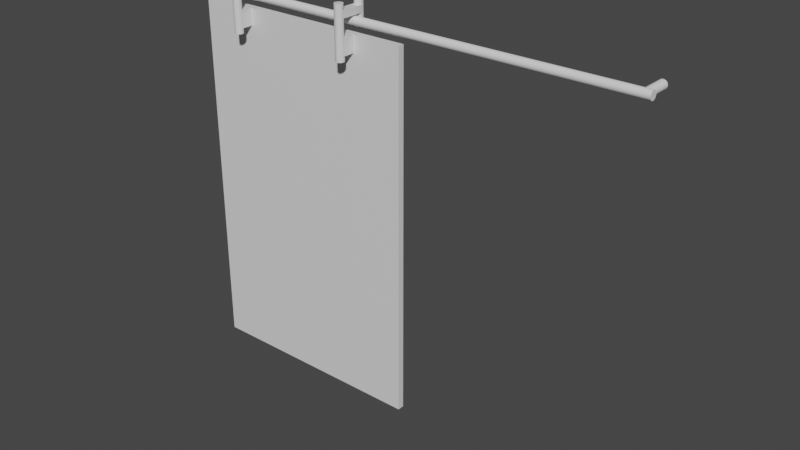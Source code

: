 # Source: door.blend  (saved by Blender 2.80.75; exported with 4.5.12 LTS)
import bpy
from mathutils import Matrix  # noqa: F401  (used for matrix-valued properties, if any)

bpy.ops.wm.read_factory_settings(use_empty=True)
scene = bpy.context.scene
scene.name = 'Scene'

# ---- collections
col_collection = bpy.data.collections.new('Collection'); scene.collection.children.link(col_collection)

# ---- materials (node trees are filled in below, after node groups)
mat_material = bpy.data.materials.new('Material')
mat_material.alpha_threshold = 0.0
mat_material.use_transparent_shadow = False
mat_material.line_color = (0.0, 0.0, 0.0, 1.0)

# ---- material node trees
mat_material.use_nodes = True; mat_material.node_tree.nodes.clear()
_N = mat_material.node_tree.nodes; _L = mat_material.node_tree.links
n0 = _N.new('ShaderNodeOutputMaterial'); n0.name = 'Material Output'; n0.location = (300, 300)
n1 = _N.new('ShaderNodeBsdfPrincipled'); n1.name = 'Principled BSDF'; n1.location = (10, 300)
n1.distribution = 'GGX'
n1.subsurface_method = 'BURLEY'
n1.inputs[2].default_value = 0.4
n1.inputs[3].default_value = 1.45
n1.inputs[27].default_value = (0.0, 0.0, 0.0, 1.0)
n1.inputs[28].default_value = 1.0
_L.new(n1.outputs[0], n0.inputs[0])
n0.is_active_output = True

# ---- world
world_world = bpy.data.worlds.new('World'); scene.world = world_world
world_world.use_nodes = True; world_world.node_tree.nodes.clear()
_N = world_world.node_tree.nodes; _L = world_world.node_tree.links
n0 = _N.new('ShaderNodeOutputWorld'); n0.name = 'World Output'; n0.location = (300, 300)
n1 = _N.new('ShaderNodeBackground'); n1.name = 'Background'; n1.location = (10, 300)
n1.inputs[0].default_value = (0.05088, 0.05088, 0.05088, 1.0)
_L.new(n1.outputs[0], n0.inputs[0])
n0.is_active_output = True
world_world.color = (0.05088, 0.05088, 0.05088)
world_world.use_sun_shadow = False
world_world.sun_shadow_jitter_overblur = 0.0

# ---- meshes
me_cube = bpy.data.meshes.new('Cube')
me_cube.from_pydata([(1.0, 1.0, 1.0), (1.0, 1.0, -1.0), (1.0, -1.0, 1.0), (1.0, -1.0, -1.0), (-1.0, 1.0, 1.0), (-1.0, 1.0, -1.0), (-1.0, -1.0, 1.0), (-1.0, -1.0, -1.0), (0.5714, 1.0, -1.0), (0.5714, -1.0, 1.0), (0.5714, -1.0, -1.0), (0.5714, 1.0, 1.0), (0.5, 1.0, -1.0), (0.5, -1.0, 1.0), (0.5, -1.0, -1.0), (0.5, 1.0, 1.0), (-0.5714, 1.0, -1.0), (-0.5714, -1.0, 1.0), (-0.5714, -1.0, -1.0), (-0.5714, 1.0, 1.0), (-0.5, -1.0, -1.0), (-0.5, 1.0, 1.0), (-0.5, 1.0, -1.0), (-0.5, -1.0, 1.0), (1.0, 1.0, 0.9545), (-1.0, -1.0, 0.9545), (1.0, -1.0, 0.9545), (-1.0, 1.0, 0.9545), (0.5714, 1.0, 0.9545), (0.5714, -1.0, 0.9545), (0.5, 1.0, 0.9545), (0.5, -1.0, 0.9545), (-0.5714, 1.0, 0.9545), (-0.5714, -1.0, 0.9545), (-0.5, -1.0, 0.9545), (-0.5, 1.0, 0.9545), (1.0, 1.0, 0.9091), (1.0, -1.0, 0.9091), (-1.0, 1.0, 0.9091), (0.5714, 1.0, 0.9091), (0.5714, -1.0, 0.9091), (0.5, 1.0, 0.9091), (0.5, -1.0, 0.9091), (-0.5714, 1.0, 0.9091), (-0.5714, -1.0, 0.9091), (-0.5, -1.0, 0.9091), (-0.5, 1.0, 0.9091), (-1.0, -1.0, 0.9091)], [], [(19, 4, 6, 17), (33, 17, 6, 25), (25, 6, 4, 27), (8, 1, 3, 10), (24, 0, 2, 26), (28, 11, 0, 24), (30, 15, 11, 28), (12, 8, 10, 14), (26, 2, 9, 29), (0, 11, 9, 2), (22, 12, 14, 20), (35, 21, 15, 30), (11, 15, 13, 9), (27, 4, 19, 32), (5, 16, 18, 7), (21, 19, 17, 23), (15, 21, 23, 13), (31, 13, 23, 34), (32, 19, 21, 35), (16, 22, 20, 18), (43, 32, 35, 46), (42, 31, 34, 45), (38, 27, 32, 43), (46, 35, 30, 41), (37, 26, 29, 40), (41, 30, 28, 39), (39, 28, 24, 36), (36, 24, 26, 37), (47, 25, 27, 38), (44, 33, 25, 47), (18, 44, 47, 7), (7, 47, 38, 5), (1, 36, 37, 3), (8, 39, 36, 1), (12, 41, 39, 8), (3, 37, 40, 10), (22, 46, 41, 12), (10, 40, 42, 14), (5, 38, 43, 16), (20, 45, 44, 18), (14, 42, 45, 20), (16, 43, 46, 22)])
_uv = me_cube.uv_layers.new(name='UVMap')
_uv.uv.foreach_set('vector', [0.6078, 0.0, 0.625, 0.0, 0.625, 0.25, 0.6078, 0.25, 0.6187, 0.4828, 0.625, 0.4828, 0.625, 0.5, 0.6187, 0.5, 0.6187, 0.5, 0.625, 0.5, 0.625, 0.75, 0.6187, 0.75, 0.5801, 0.75, 0.625, 0.75, 0.625, 1.0, 0.5801, 1.0, 0.3687, 0.5, 0.375, 0.5, 0.375, 0.75, 0.3687, 0.75, 0.8687, 0.7051, 0.875, 0.7051, 0.875, 0.75, 0.8687, 0.75, 0.8687, 0.6956, 0.875, 0.6956, 0.875, 0.7051, 0.8687, 0.7051, 0.5706, 0.75, 0.5801, 0.75, 0.5801, 1.0, 0.5706, 1.0, 0.6187, 0.25, 0.625, 0.25, 0.625, 0.2949, 0.6187, 0.2949, 0.375, 0.0, 0.4199, 0.0, 0.4199, 0.25, 0.375, 0.25, 0.4005, 0.75, 0.5706, 0.75, 0.5706, 1.0, 0.4005, 1.0, 0.8687, 0.5255, 0.875, 0.5255, 0.875, 0.6956, 0.8687, 0.6956, 0.4199, 0.0, 0.4294, 0.0, 0.4294, 0.25, 0.4199, 0.25, 0.8687, 0.5, 0.875, 0.5, 0.875, 0.5172, 0.8687, 0.5172, 0.375, 0.75, 0.3922, 0.75, 0.3922, 1.0, 0.375, 1.0, 0.5995, 0.0, 0.6078, 0.0, 0.6078, 0.25, 0.5995, 0.25, 0.4294, 0.0, 0.5995, 0.0, 0.5995, 0.25, 0.4294, 0.25, 0.6187, 0.3044, 0.625, 0.3044, 0.625, 0.4745, 0.6187, 0.4745, 0.8687, 0.5172, 0.875, 0.5172, 0.875, 0.5255, 0.8687, 0.5255, 0.3922, 0.75, 0.4005, 0.75, 0.4005, 1.0, 0.3922, 1.0, 0.8577, 0.5172, 0.8687, 0.5172, 0.8687, 0.5255, 0.8577, 0.5255, 0.6077, 0.3044, 0.6187, 0.3044, 0.6187, 0.4745, 0.6077, 0.4745, 0.8577, 0.5, 0.8687, 0.5, 0.8687, 0.5172, 0.8577, 0.5172, 0.8577, 0.5255, 0.8687, 0.5255, 0.8687, 0.6956, 0.8577, 0.6956, 0.6077, 0.25, 0.6187, 0.25, 0.6187, 0.2949, 0.6077, 0.2949, 0.8577, 0.6956, 0.8687, 0.6956, 0.8687, 0.7051, 0.8577, 0.7051, 0.8577, 0.7051, 0.8687, 0.7051, 0.8687, 0.75, 0.8577, 0.75, 0.3577, 0.5, 0.3687, 0.5, 0.3687, 0.75, 0.3577, 0.75, 0.6077, 0.5, 0.6187, 0.5, 0.6187, 0.75, 0.6077, 0.75, 0.6077, 0.4828, 0.6187, 0.4828, 0.6187, 0.5, 0.6077, 0.5, 0.375, 0.4828, 0.6077, 0.4828, 0.6077, 0.5, 0.375, 0.5, 0.375, 0.5, 0.6077, 0.5, 0.6077, 0.75, 0.375, 0.75, 0.125, 0.5, 0.3577, 0.5, 0.3577, 0.75, 0.125, 0.75, 0.625, 0.7051, 0.8577, 0.7051, 0.8577, 0.75, 0.625, 0.75, 0.625, 0.6956, 0.8577, 0.6956, 0.8577, 0.7051, 0.625, 0.7051, 0.375, 0.25, 0.6077, 0.25, 0.6077, 0.2949, 0.375, 0.2949, 0.625, 0.5255, 0.8577, 0.5255, 0.8577, 0.6956, 0.625, 0.6956, 0.375, 0.2949, 0.6077, 0.2949, 0.6077, 0.3044, 0.375, 0.3044, 0.625, 0.5, 0.8577, 0.5, 0.8577, 0.5172, 0.625, 0.5172, 0.375, 0.4745, 0.6077, 0.4745, 0.6077, 0.4828, 0.375, 0.4828, 0.375, 0.3044, 0.6077, 0.3044, 0.6077, 0.4745, 0.375, 0.4745, 0.625, 0.5172, 0.8577, 0.5172, 0.8577, 0.5255, 0.625, 0.5255])
me_cube.materials.append(mat_material)
me_cube.use_remesh_preserve_volume = False
me_cube.use_remesh_preserve_attributes = False
me_cube.use_mirror_vertex_groups = False
me_cube.update()
me_cylinder = bpy.data.meshes.new('Cylinder')
me_cylinder.from_pydata([(0.0, 1.0, -1.0), (0.1951, 0.9808, 1.036), (0.1951, 0.9808, -1.0), (0.3827, 0.9239, 1.036), (0.3827, 0.9239, -1.0), (0.5556, 0.8315, 1.036), (0.5556, 0.8315, -1.0), (0.7071, 0.7071, 1.036), (0.7071, 0.7071, -1.0), (0.8315, 0.5556, 1.036), (0.8315, 0.5556, -1.0), (0.9239, 0.3827, 1.036), (0.9239, 0.3827, -1.0), (0.9808, 0.1951, 1.036), (0.9808, 0.1951, -1.0), (1.0, 7.55e-08, 1.036), (1.0, 7.55e-08, -1.0), (0.9808, -0.1951, 1.036), (0.9808, -0.1951, -1.0), (0.9239, -0.3827, 1.036), (0.9239, -0.3827, -1.0), (0.8315, -0.5556, 1.036), (0.8315, -0.5556, -1.0), (0.7071, -0.7071, 1.036), (0.7071, -0.7071, -1.0), (0.5556, -0.8315, 1.036), (0.5556, -0.8315, -1.0), (0.3827, -0.9239, 1.036), (0.3827, -0.9239, -1.0), (0.1951, -0.9808, 1.036), (0.1951, -0.9808, -1.0), (-3.258e-07, -1.0, 1.036), (-3.258e-07, -1.0, -1.0), (-0.1951, -0.9808, 1.036), (-0.1951, -0.9808, -1.0), (-0.3827, -0.9239, 1.036), (-0.3827, -0.9239, -1.0), (-0.5556, -0.8315, 1.036), (-0.5556, -0.8315, -1.0), (-0.7071, -0.7071, 1.036), (-0.7071, -0.7071, -1.0), (-0.8315, -0.5556, 1.036), (-0.8315, -0.5556, -1.0), (-0.9239, -0.3827, 1.036), (-0.9239, -0.3827, -1.0), (-0.9808, -0.1951, 1.036), (-0.9808, -0.1951, -1.0), (-1.0, 9.656e-07, 1.036), (-1.0, 9.656e-07, -1.0), (-0.9808, 0.1951, 1.036), (-0.9808, 0.1951, -1.0), (-0.9239, 0.3827, 1.036), (-0.9239, 0.3827, -1.0), (-0.8315, 0.5556, 1.036), (-0.8315, 0.5556, -1.0), (-0.7071, 0.7071, 1.036), (-0.7071, 0.7071, -1.0), (-0.5556, 0.8315, 1.036), (-0.5556, 0.8315, -1.0), (-0.3827, 0.9239, 1.036), (-0.3827, 0.9239, -1.0), (-8.882e-15, 1.0, 1.036), (-0.1951, 0.9808, -1.0), (-0.1951, 0.9808, 1.036), (0.0, 1.0, 0.795), (0.1951, 0.9808, 0.795), (0.3827, 0.9239, 0.795), (0.5556, 0.8315, 0.795), (0.7071, 0.7071, 0.795), (0.8315, 0.5556, 0.795), (0.9239, 0.3827, 0.795), (0.9808, 0.1951, 0.795), (1.0, 7.55e-08, 0.795), (0.9808, -0.1951, 0.795), (0.9239, -0.3827, 0.795), (0.8315, -0.5556, 0.795), (0.7071, -0.7071, 0.795), (0.5556, -0.8315, 0.795), (0.3827, -0.9239, 0.795), (0.1951, -0.9808, 0.795), (-3.258e-07, -1.0, 0.795), (-0.1951, -0.9808, 0.795), (-0.3827, -0.9239, 0.795), (-0.5556, -0.8315, 0.795), (-0.7071, -0.7071, 0.795), (-0.8315, -0.5556, 0.795), (-0.9239, -0.3827, 0.795), (-0.9808, -0.1951, 0.795), (-1.0, 9.656e-07, 0.795), (-0.9808, 0.1951, 0.795), (-0.9239, 0.3827, 0.795), (-0.8315, 0.5556, 0.795), (-0.7071, 0.7071, 0.795), (-0.5556, 0.8315, 0.795), (-0.3827, 0.9239, 0.795), (-0.1951, 0.9808, 0.795), (0.1951, 0.9808, 0.5207), (0.3827, 0.9239, 0.5207), (0.5556, 0.8315, 0.5207), (0.7071, 0.7071, 0.5207), (0.8315, 0.5556, 0.5207), (0.9239, 0.3827, 0.5207), (0.9808, 0.1951, 0.5207), (1.0, 7.55e-08, 0.5207), (0.9808, -0.1951, 0.5207), (0.9239, -0.3827, 0.5207), (0.8315, -0.5556, 0.5207), (0.7071, -0.7071, 0.5207), (0.5556, -0.8315, 0.5207), (0.3827, -0.9239, 0.5207), (0.1951, -0.9808, 0.5207), (-3.258e-07, -1.0, 0.5207), (-0.1951, -0.9808, 0.5207), (-0.3827, -0.9239, 0.5207), (-0.5556, -0.8315, 0.5207), (-0.7071, -0.7071, 0.5207), (-0.8315, -0.5556, 0.5207), (-0.9239, -0.3827, 0.5207), (-0.9808, -0.1951, 0.5207), (-1.0, 9.656e-07, 0.5207), (-0.9808, 0.1951, 0.5207), (-0.9239, 0.3827, 0.5207), (-0.8315, 0.5556, 0.5207), (-0.7071, 0.7071, 0.5207), (-0.5556, 0.8315, 0.5207), (-0.3827, 0.9239, 0.5207), (-0.1951, 0.9808, 0.5207), (0.0, 1.0, 0.5207), (-0.001002, 7.03, 0.03598), (-0.001002, 7.03, 1.036), (0.1941, 7.011, 0.03598), (0.1941, 7.011, 1.036), (0.3817, 6.954, 0.03598), (0.3817, 6.954, 1.036), (0.5546, 6.861, 0.03598), (0.5546, 6.861, 1.036), (0.7061, 6.737, 0.03598), (0.7061, 6.737, 1.036), (0.8305, 6.585, 0.03598), (0.8305, 6.585, 1.036), (0.9229, 6.413, 0.03598), (0.9229, 6.413, 1.036), (0.9798, 6.225, 0.03598), (0.9798, 6.225, 1.036), (0.999, 6.03, 0.03598), (0.999, 6.03, 1.036), (0.9798, 5.835, 0.03598), (0.9798, 5.835, 1.036), (0.9229, 5.647, 0.03598), (0.9229, 5.647, 1.036), (0.8305, 5.474, 0.03598), (0.8305, 5.474, 1.036), (0.7061, 5.323, 0.03598), (0.7061, 5.323, 1.036), (0.5546, 5.198, 0.03598), (0.5546, 5.198, 1.036), (0.3817, 5.106, 0.03598), (0.3817, 5.106, 1.036), (0.1941, 5.049, 0.03598), (0.1941, 5.049, 1.036), (-0.001003, 5.03, 0.03598), (-0.001003, 5.03, 1.036), (-0.1961, 5.049, 0.03598), (-0.1961, 5.049, 1.036), (-0.3837, 5.106, 0.03598), (-0.3837, 5.106, 1.036), (-0.5566, 5.198, 0.03598), (-0.5566, 5.198, 1.036), (-0.7081, 5.323, 0.03598), (-0.7081, 5.323, 1.036), (-0.8325, 5.474, 0.03598), (-0.8325, 5.474, 1.036), (-0.9249, 5.647, 0.03598), (-0.9249, 5.647, 1.036), (-0.9818, 5.835, 0.03598), (-0.9818, 5.835, 1.036), (-1.001, 6.03, 0.03598), (-1.001, 6.03, 1.036), (-0.9818, 6.225, 0.03598), (-0.9818, 6.225, 1.036), (-0.9249, 6.413, 0.03598), (-0.9249, 6.413, 1.036), (-0.8325, 6.585, 0.03598), (-0.8325, 6.585, 1.036), (-0.7081, 6.737, 0.03598), (-0.7081, 6.737, 1.036), (-0.5566, 6.861, 0.03598), (-0.5566, 6.861, 1.036), (-0.3837, 6.954, 0.03598), (-0.3837, 6.954, 1.036), (-0.1961, 7.011, 0.03598), (-0.1961, 7.011, 1.036), (-0.9808, 5.817, 0.5207), (1.0, 6.012, 0.5207), (-0.9808, 5.817, 0.795), (1.0, 6.012, 0.795), (29.97, 1.0, -1.0), (30.17, 0.9808, 1.036), (30.17, 0.9808, -1.0), (30.35, 0.9239, 1.036), (30.35, 0.9239, -1.0), (30.53, 0.8315, 1.036), (30.53, 0.8315, -1.0), (30.68, 0.7071, 1.036), (30.68, 0.7071, -1.0), (30.8, 0.5556, 1.036), (30.8, 0.5556, -1.0), (30.9, 0.3827, 1.036), (30.9, 0.3827, -1.0), (30.95, 0.1951, 1.036), (30.95, 0.1951, -1.0), (30.97, 7.55e-08, 1.036), (30.97, 7.55e-08, -1.0), (30.95, -0.1951, 1.036), (30.95, -0.1951, -1.0), (30.9, -0.3827, 1.036), (30.9, -0.3827, -1.0), (30.8, -0.5556, 1.036), (30.8, -0.5556, -1.0), (30.68, -0.7071, 1.036), (30.68, -0.7071, -1.0), (30.53, -0.8315, 1.036), (30.53, -0.8315, -1.0), (30.35, -0.9239, 1.036), (30.35, -0.9239, -1.0), (30.17, -0.9808, 1.036), (30.17, -0.9808, -1.0), (29.97, -1.0, 1.036), (29.97, -1.0, -1.0), (29.78, -0.9808, 1.036), (29.78, -0.9808, -1.0), (29.59, -0.9239, 1.036), (29.59, -0.9239, -1.0), (29.42, -0.8315, 1.036), (29.42, -0.8315, -1.0), (29.26, -0.7071, 1.036), (29.26, -0.7071, -1.0), (29.14, -0.5556, 1.036), (29.14, -0.5556, -1.0), (29.05, -0.3827, 1.036), (29.05, -0.3827, -1.0), (28.99, -0.1951, 1.036), (28.99, -0.1951, -1.0), (28.97, 9.656e-07, 1.036), (28.97, 9.656e-07, -1.0), (28.99, 0.1951, 1.036), (28.99, 0.1951, -1.0), (29.05, 0.3827, 1.036), (29.05, 0.3827, -1.0), (29.14, 0.5556, 1.036), (29.14, 0.5556, -1.0), (29.26, 0.7071, 1.036), (29.26, 0.7071, -1.0), (29.42, 0.8315, 1.036), (29.42, 0.8315, -1.0), (29.59, 0.9239, 1.036), (29.59, 0.9239, -1.0), (29.97, 1.0, 1.036), (29.78, 0.9808, -1.0), (29.78, 0.9808, 1.036), (29.97, 1.0, 0.795), (30.17, 0.9808, 0.795), (30.35, 0.9239, 0.795), (30.53, 0.8315, 0.795), (30.68, 0.7071, 0.795), (30.8, 0.5556, 0.795), (30.9, 0.3827, 0.795), (30.95, 0.1951, 0.795), (30.97, 7.55e-08, 0.795), (30.95, -0.1951, 0.795), (30.9, -0.3827, 0.795), (30.8, -0.5556, 0.795), (30.68, -0.7071, 0.795), (30.53, -0.8315, 0.795), (30.35, -0.9239, 0.795), (30.17, -0.9808, 0.795), (29.97, -1.0, 0.795), (29.78, -0.9808, 0.795), (29.59, -0.9239, 0.795), (29.42, -0.8315, 0.795), (29.26, -0.7071, 0.795), (29.14, -0.5556, 0.795), (29.05, -0.3827, 0.795), (28.99, -0.1951, 0.795), (28.97, 9.656e-07, 0.795), (28.99, 0.1951, 0.795), (29.05, 0.3827, 0.795), (29.14, 0.5556, 0.795), (29.26, 0.7071, 0.795), (29.42, 0.8315, 0.795), (29.59, 0.9239, 0.795), (29.78, 0.9808, 0.795), (30.17, 0.9808, 0.5207), (30.35, 0.9239, 0.5207), (30.53, 0.8315, 0.5207), (30.68, 0.7071, 0.5207), (30.8, 0.5556, 0.5207), (30.9, 0.3827, 0.5207), (30.95, 0.1951, 0.5207), (30.97, 7.55e-08, 0.5207), (30.95, -0.1951, 0.5207), (30.9, -0.3827, 0.5207), (30.8, -0.5556, 0.5207), (30.68, -0.7071, 0.5207), (30.53, -0.8315, 0.5207), (30.35, -0.9239, 0.5207), (30.17, -0.9808, 0.5207), (29.97, -1.0, 0.5207), (29.78, -0.9808, 0.5207), (29.59, -0.9239, 0.5207), (29.42, -0.8315, 0.5207), (29.26, -0.7071, 0.5207), (29.14, -0.5556, 0.5207), (29.05, -0.3827, 0.5207), (28.99, -0.1951, 0.5207), (28.97, 9.656e-07, 0.5207), (28.99, 0.1951, 0.5207), (29.05, 0.3827, 0.5207), (29.14, 0.5556, 0.5207), (29.26, 0.7071, 0.5207), (29.42, 0.8315, 0.5207), (29.59, 0.9239, 0.5207), (29.78, 0.9808, 0.5207), (29.97, 1.0, 0.5207), (29.97, 7.03, 0.03598), (29.97, 7.03, 1.036), (30.17, 7.011, 0.03598), (30.17, 7.011, 1.036), (30.35, 6.954, 0.03598), (30.35, 6.954, 1.036), (30.53, 6.861, 0.03598), (30.53, 6.861, 1.036), (30.68, 6.737, 0.03598), (30.68, 6.737, 1.036), (30.8, 6.585, 0.03598), (30.8, 6.585, 1.036), (30.89, 6.413, 0.03598), (30.89, 6.413, 1.036), (30.95, 6.225, 0.03598), (30.95, 6.225, 1.036), (30.97, 6.03, 0.03598), (30.97, 6.03, 1.036), (30.95, 5.835, 0.03598), (30.95, 5.835, 1.036), (30.89, 5.647, 0.03598), (30.89, 5.647, 1.036), (30.8, 5.474, 0.03598), (30.8, 5.474, 1.036), (30.68, 5.323, 0.03598), (30.68, 5.323, 1.036), (30.53, 5.198, 0.03598), (30.53, 5.198, 1.036), (30.35, 5.106, 0.03598), (30.35, 5.106, 1.036), (30.17, 5.049, 0.03598), (30.17, 5.049, 1.036), (29.97, 5.03, 0.03598), (29.97, 5.03, 1.036), (29.78, 5.049, 0.03598), (29.78, 5.049, 1.036), (29.59, 5.106, 0.03598), (29.59, 5.106, 1.036), (29.41, 5.198, 0.03598), (29.41, 5.198, 1.036), (29.26, 5.323, 0.03598), (29.26, 5.323, 1.036), (29.14, 5.474, 0.03598), (29.14, 5.474, 1.036), (29.05, 5.647, 0.03598), (29.05, 5.647, 1.036), (28.99, 5.835, 0.03598), (28.99, 5.835, 1.036), (28.97, 6.03, 0.03598), (28.97, 6.03, 1.036), (28.99, 6.225, 0.03598), (28.99, 6.225, 1.036), (29.05, 6.413, 0.03598), (29.05, 6.413, 1.036), (29.14, 6.585, 0.03598), (29.14, 6.585, 1.036), (29.26, 6.737, 0.03598), (29.26, 6.737, 1.036), (29.41, 6.861, 0.03598), (29.41, 6.861, 1.036), (29.59, 6.954, 0.03598), (29.59, 6.954, 1.036), (29.78, 7.011, 0.03598), (29.78, 7.011, 1.036), (28.99, 5.817, 0.5207), (30.97, 6.012, 0.5207), (28.99, 5.817, 0.795), (30.97, 6.012, 0.795), (-1.024, 3.03, -0.1307), (0.9763, 3.03, -0.1307), (-1.024, 3.03, -0.464), (0.9763, 3.03, -0.464), (-1.024, 3.03, -0.7974), (0.9763, 3.03, -0.7974), (0.9763, -0.1701, -0.1307), (-1.024, -0.1701, -0.1307), (-1.024, -0.1701, -0.464), (0.9763, -0.1701, -0.464), (-1.024, -0.1701, -0.7974), (0.9763, -0.1701, -0.7974), (30.98, 3.03, -0.1307), (28.98, 3.03, -0.1307), (30.98, 3.03, -0.464), (28.98, 3.03, -0.464), (30.98, 3.03, -0.7974), (28.98, 3.03, -0.7974), (30.98, -0.1701, -0.1307), (28.98, -0.1701, -0.1307), (30.98, -0.1701, -0.464), (28.98, -0.1701, -0.464), (30.98, -0.1701, -0.7974), (28.98, -0.1701, -0.7974)], [(88, 72), (119, 103), (284, 268), (315, 299)], [(82, 81, 33, 35), (69, 68, 7, 9), (64, 95, 63, 61), (83, 82, 35, 37), (70, 69, 9, 11), (84, 83, 37, 39), (71, 70, 11, 13), (85, 84, 39, 41), (72, 71, 13, 15), (86, 85, 41, 43), (73, 72, 15, 17), (87, 86, 43, 45), (74, 73, 17, 19), (88, 87, 45, 47), (75, 74, 19, 21), (89, 88, 47, 49), (76, 75, 21, 23), (90, 89, 49, 51), (77, 76, 23, 25), (91, 90, 51, 53), (78, 77, 25, 27), (65, 64, 61, 1), (92, 91, 53, 55), (79, 78, 27, 29), (66, 65, 1, 3), (93, 92, 55, 57), (80, 79, 29, 31), (67, 66, 3, 5), (94, 93, 57, 59), (81, 80, 31, 33), (63, 59, 57, 55, 53, 51, 49, 47, 45, 43, 41, 39, 37, 35, 33, 31, 29, 27, 25, 23, 21, 19, 17, 15, 13, 11, 9, 7, 5, 3, 1, 61), (68, 67, 5, 7), (95, 94, 59, 63), (0, 2, 4, 6, 8, 10, 12, 14, 16, 18, 20, 22, 24, 26, 28, 30, 32, 34, 36, 38, 40, 42, 44, 46, 48, 50, 52, 54, 56, 58, 60, 62), (126, 95, 64, 127), (125, 94, 95, 126), (124, 93, 94, 125), (123, 92, 93, 124), (122, 91, 92, 123), (121, 90, 91, 122), (120, 89, 90, 121), (119, 88, 89, 120), (118, 87, 88, 119), (117, 86, 87, 118), (116, 85, 86, 117), (115, 84, 85, 116), (114, 83, 84, 115), (113, 82, 83, 114), (112, 81, 82, 113), (111, 80, 81, 112), (110, 79, 80, 111), (109, 78, 79, 110), (108, 77, 78, 109), (107, 76, 77, 108), (106, 75, 76, 107), (105, 74, 75, 106), (104, 73, 74, 105), (103, 72, 73, 104), (102, 71, 72, 103), (101, 70, 71, 102), (100, 69, 70, 101), (99, 68, 69, 100), (98, 67, 68, 99), (97, 66, 67, 98), (96, 65, 66, 97), (127, 64, 65, 96), (0, 127, 96, 2), (2, 96, 97, 4), (4, 97, 98, 6), (6, 98, 99, 8), (8, 99, 100, 10), (10, 100, 101, 12), (12, 101, 102, 14), (14, 102, 103, 16), (16, 103, 104, 18), (18, 104, 105, 20), (20, 105, 106, 22), (22, 106, 107, 24), (24, 107, 108, 26), (26, 108, 109, 28), (28, 109, 110, 30), (30, 110, 111, 32), (32, 111, 112, 34), (34, 112, 113, 36), (36, 113, 114, 38), (38, 114, 115, 40), (40, 115, 116, 42), (42, 116, 117, 44), (44, 117, 118, 46), (46, 118, 119, 48), (48, 119, 120, 50), (50, 120, 121, 52), (52, 121, 122, 54), (54, 122, 123, 56), (56, 123, 124, 58), (58, 124, 125, 60), (60, 125, 126, 62), (62, 126, 127, 0), (128, 129, 131, 130), (130, 131, 133, 132), (132, 133, 135, 134), (134, 135, 137, 136), (136, 137, 139, 138), (138, 139, 141, 140), (140, 141, 143, 142), (142, 143, 145, 144), (144, 145, 147, 146), (146, 147, 149, 148), (148, 149, 151, 150), (150, 151, 153, 152), (152, 153, 155, 154), (154, 155, 157, 156), (156, 157, 159, 158), (158, 159, 161, 160), (160, 161, 163, 162), (162, 163, 165, 164), (164, 165, 167, 166), (166, 167, 169, 168), (168, 169, 171, 170), (170, 171, 173, 172), (172, 173, 175, 174), (174, 175, 177, 176), (176, 177, 179, 178), (178, 179, 181, 180), (180, 181, 183, 182), (182, 183, 185, 184), (184, 185, 187, 186), (186, 187, 189, 188), (131, 129, 191, 189, 187, 185, 183, 181, 179, 177, 175, 173, 171, 169, 167, 165, 163, 161, 159, 157, 155, 153, 151, 149, 147, 145, 143, 141, 139, 137, 135, 133), (188, 189, 191, 190), (190, 191, 129, 128), (128, 130, 132, 134, 136, 138, 140, 142, 144, 146, 148, 150, 152, 154, 156, 158, 160, 162, 164, 166, 168, 170, 172, 174, 176, 178, 180, 182, 184, 186, 188, 190), (118, 87, 194, 192), (103, 72, 195, 193), (144, 193, 195, 145), (174, 192, 194, 175), (72, 195, 194, 87), (192, 118, 103, 193), (278, 277, 229, 231), (265, 264, 203, 205), (260, 291, 259, 257), (279, 278, 231, 233), (266, 265, 205, 207), (280, 279, 233, 235), (267, 266, 207, 209), (281, 280, 235, 237), (268, 267, 209, 211), (282, 281, 237, 239), (269, 268, 211, 213), (283, 282, 239, 241), (270, 269, 213, 215), (284, 283, 241, 243), (271, 270, 215, 217), (285, 284, 243, 245), (272, 271, 217, 219), (286, 285, 245, 247), (273, 272, 219, 221), (287, 286, 247, 249), (274, 273, 221, 223), (261, 260, 257, 197), (288, 287, 249, 251), (275, 274, 223, 225), (262, 261, 197, 199), (289, 288, 251, 253), (276, 275, 225, 227), (263, 262, 199, 201), (290, 289, 253, 255), (277, 276, 227, 229), (259, 255, 253, 251, 249, 247, 245, 243, 241, 239, 237, 235, 233, 231, 229, 227, 225, 223, 221, 219, 217, 215, 213, 211, 209, 207, 205, 203, 201, 199, 197, 257), (264, 263, 201, 203), (291, 290, 255, 259), (196, 198, 200, 202, 204, 206, 208, 210, 212, 214, 216, 218, 220, 222, 224, 226, 228, 230, 232, 234, 236, 238, 240, 242, 244, 246, 248, 250, 252, 254, 256, 258), (322, 291, 260, 323), (321, 290, 291, 322), (320, 289, 290, 321), (319, 288, 289, 320), (318, 287, 288, 319), (317, 286, 287, 318), (316, 285, 286, 317), (315, 284, 285, 316), (314, 283, 284, 315), (313, 282, 283, 314), (312, 281, 282, 313), (311, 280, 281, 312), (310, 279, 280, 311), (309, 278, 279, 310), (308, 277, 278, 309), (307, 276, 277, 308), (306, 275, 276, 307), (305, 274, 275, 306), (304, 273, 274, 305), (303, 272, 273, 304), (302, 271, 272, 303), (301, 270, 271, 302), (300, 269, 270, 301), (299, 268, 269, 300), (298, 267, 268, 299), (297, 266, 267, 298), (296, 265, 266, 297), (295, 264, 265, 296), (294, 263, 264, 295), (293, 262, 263, 294), (292, 261, 262, 293), (323, 260, 261, 292), (196, 323, 292, 198), (198, 292, 293, 200), (200, 293, 294, 202), (202, 294, 295, 204), (204, 295, 296, 206), (206, 296, 297, 208), (208, 297, 298, 210), (210, 298, 299, 212), (212, 299, 300, 214), (214, 300, 301, 216), (216, 301, 302, 218), (218, 302, 303, 220), (220, 303, 304, 222), (222, 304, 305, 224), (224, 305, 306, 226), (226, 306, 307, 228), (228, 307, 308, 230), (230, 308, 309, 232), (232, 309, 310, 234), (234, 310, 311, 236), (236, 311, 312, 238), (238, 312, 313, 240), (240, 313, 314, 242), (242, 314, 315, 244), (244, 315, 316, 246), (246, 316, 317, 248), (248, 317, 318, 250), (250, 318, 319, 252), (252, 319, 320, 254), (254, 320, 321, 256), (256, 321, 322, 258), (258, 322, 323, 196), (324, 325, 327, 326), (326, 327, 329, 328), (328, 329, 331, 330), (330, 331, 333, 332), (332, 333, 335, 334), (334, 335, 337, 336), (336, 337, 339, 338), (338, 339, 341, 340), (340, 341, 343, 342), (342, 343, 345, 344), (344, 345, 347, 346), (346, 347, 349, 348), (348, 349, 351, 350), (350, 351, 353, 352), (352, 353, 355, 354), (354, 355, 357, 356), (356, 357, 359, 358), (358, 359, 361, 360), (360, 361, 363, 362), (362, 363, 365, 364), (364, 365, 367, 366), (366, 367, 369, 368), (368, 369, 371, 370), (370, 371, 373, 372), (372, 373, 375, 374), (374, 375, 377, 376), (376, 377, 379, 378), (378, 379, 381, 380), (380, 381, 383, 382), (382, 383, 385, 384), (327, 325, 387, 385, 383, 381, 379, 377, 375, 373, 371, 369, 367, 365, 363, 361, 359, 357, 355, 353, 351, 349, 347, 345, 343, 341, 339, 337, 335, 333, 331, 329), (384, 385, 387, 386), (386, 387, 325, 324), (324, 326, 328, 330, 332, 334, 336, 338, 340, 342, 344, 346, 348, 350, 352, 354, 356, 358, 360, 362, 364, 366, 368, 370, 372, 374, 376, 378, 380, 382, 384, 386), (314, 283, 390, 388), (299, 268, 391, 389), (340, 389, 391, 341), (370, 388, 390, 371), (268, 391, 390, 283), (388, 314, 299, 389), (392, 394, 400, 399), (393, 392, 399, 398), (401, 398, 399, 400), (403, 401, 400, 402), (397, 395, 401, 403), (395, 393, 398, 401), (396, 397, 403, 402), (394, 396, 402, 400), (409, 408, 414, 415), (406, 404, 410, 412), (412, 410, 411, 413), (414, 412, 413, 415), (407, 409, 415, 413), (405, 407, 413, 411), (408, 406, 412, 414), (404, 405, 411, 410)])
_uv = me_cylinder.uv_layers.new(name='UVMap')
_uv.uv.foreach_set('vector', [0.4375, 0.9488, 0.4687, 0.9488, 0.4687, 0.9488, 0.4375, 0.9488, 0.8438, 0.9488, 0.875, 0.9488, 0.875, 0.9488, 0.8438, 0.9488, 0.0, 0.9488, 0.03125, 0.9488, 0.03125, 0.9488, 0.0, 0.9488, 0.4062, 0.9488, 0.4375, 0.9488, 0.4375, 0.9488, 0.4062, 0.9488, 0.8125, 0.9488, 0.8438, 0.9488, 0.8438, 0.9488, 0.8125, 0.9488, 0.375, 0.9488, 0.4062, 0.9488, 0.4062, 0.9488, 0.375, 0.9488, 0.7812, 0.9488, 0.8125, 0.9488, 0.8125, 0.9488, 0.7812, 0.9488, 0.3438, 0.9488, 0.375, 0.9488, 0.375, 0.9488, 0.3438, 0.9488, 0.75, 0.9488, 0.7812, 0.9488, 0.7812, 0.9488, 0.75, 0.9488, 0.3125, 0.9488, 0.3438, 0.9488, 0.3438, 0.9488, 0.3125, 0.9488, 0.7188, 0.9488, 0.75, 0.9488, 0.75, 0.9488, 0.7188, 0.9488, 0.2812, 0.9488, 0.3125, 0.9488, 0.3125, 0.9488, 0.2812, 0.9488, 0.6875, 0.9488, 0.7188, 0.9488, 0.7188, 0.9488, 0.6875, 0.9488, 0.25, 0.9488, 0.2812, 0.9488, 0.2812, 0.9488, 0.25, 0.9488, 0.6562, 0.9488, 0.6875, 0.9488, 0.6875, 0.9488, 0.6562, 0.9488, 0.2188, 0.9488, 0.25, 0.9488, 0.25, 0.9488, 0.2188, 0.9488, 0.625, 0.9488, 0.6562, 0.9488, 0.6562, 0.9488, 0.625, 0.9488, 0.1875, 0.9488, 0.2188, 0.9488, 0.2188, 0.9488, 0.1875, 0.9488, 0.5938, 0.9488, 0.625, 0.9488, 0.625, 0.9488, 0.5938, 0.9488, 0.1563, 0.9488, 0.1875, 0.9488, 0.1875, 0.9488, 0.1563, 0.9488, 0.5625, 0.9488, 0.5938, 0.9488, 0.5938, 0.9488, 0.5625, 0.9488, 0.9688, 0.9488, 1.0, 0.9488, 1.0, 0.9488, 0.9688, 0.9488, 0.125, 0.9488, 0.1563, 0.9488, 0.1563, 0.9488, 0.125, 0.9488, 0.5312, 0.9488, 0.5625, 0.9488, 0.5625, 0.9488, 0.5312, 0.9488, 0.9375, 0.9488, 0.9688, 0.9488, 0.9688, 0.9488, 0.9375, 0.9488, 0.09375, 0.9488, 0.125, 0.9488, 0.125, 0.9488, 0.09375, 0.9488, 0.5, 0.9488, 0.5312, 0.9488, 0.5312, 0.9488, 0.5, 0.9488, 0.9062, 0.9488, 0.9375, 0.9488, 0.9375, 0.9488, 0.9062, 0.9488, 0.0625, 0.9488, 0.09375, 0.9488, 0.09375, 0.9488, 0.0625, 0.9488, 0.4687, 0.9488, 0.5, 0.9488, 0.5, 0.9488, 0.4687, 0.9488, 0.03125, 0.9488, 0.0625, 0.9488, 0.09375, 0.9488, 0.125, 0.9488, 0.1563, 0.9488, 0.1875, 0.9488, 0.2188, 0.9488, 0.25, 0.9488, 0.2812, 0.9488, 0.3125, 0.9488, 0.3438, 0.9488, 0.375, 0.9488, 0.4062, 0.9488, 0.4375, 0.9488, 0.4687, 0.9488, 0.5, 0.9488, 0.5312, 0.9488, 0.5625, 0.9488, 0.5938, 0.9488, 0.625, 0.9488, 0.6562, 0.9488, 0.6875, 0.9488, 0.7188, 0.9488, 0.75, 0.9488, 0.7812, 0.9488, 0.8125, 0.9488, 0.8438, 0.9488, 0.875, 0.9488, 0.9062, 0.9488, 0.9375, 0.9488, 0.9688, 0.9488, 1.0, 0.9488, 0.875, 0.9488, 0.9062, 0.9488, 0.9062, 0.9488, 0.875, 0.9488, 0.03125, 0.9488, 0.0625, 0.9488, 0.0625, 0.9488, 0.03125, 0.9488, 0.75, 0.49, 0.7968, 0.4854, 0.8418, 0.4717, 0.8833, 0.4496, 0.9197, 0.4197, 0.9496, 0.3833, 0.9717, 0.3418, 0.9854, 0.2968, 0.99, 0.25, 0.9854, 0.2032, 0.9717, 0.1582, 0.9496, 0.1167, 0.9197, 0.08029, 0.8833, 0.05045, 0.8418, 0.02827, 0.7968, 0.01461, 0.75, 0.01, 0.7032, 0.01461, 0.6582, 0.02827, 0.6167, 0.05045, 0.5803, 0.08029, 0.5504, 0.1167, 0.5283, 0.1582, 0.5146, 0.2032, 0.51, 0.25, 0.5146, 0.2968, 0.5283, 0.3418, 0.5504, 0.3833, 0.5803, 0.4197, 0.6167, 0.4496, 0.6582, 0.4717, 0.7032, 0.4854, 0.03125, 0.8802, 0.03125, 0.9488, 0.0, 0.9488, 0.0, 0.8802, 0.0625, 0.8802, 0.0625, 0.9488, 0.03125, 0.9488, 0.03125, 0.8802, 0.09375, 0.8802, 0.09375, 0.9488, 0.0625, 0.9488, 0.0625, 0.8802, 0.125, 0.8802, 0.125, 0.9488, 0.09375, 0.9488, 0.09375, 0.8802, 0.1562, 0.8802, 0.1563, 0.9488, 0.125, 0.9488, 0.125, 0.8802, 0.1875, 0.8802, 0.1875, 0.9488, 0.1563, 0.9488, 0.1562, 0.8802, 0.2188, 0.8802, 0.2188, 0.9488, 0.1875, 0.9488, 0.1875, 0.8802, 0.25, 0.8802, 0.25, 0.9488, 0.2188, 0.9488, 0.2188, 0.8802, 0.2812, 0.8802, 0.2812, 0.9488, 0.25, 0.9488, 0.25, 0.8802, 0.3125, 0.8802, 0.3125, 0.9488, 0.2812, 0.9488, 0.2812, 0.8802, 0.3438, 0.8802, 0.3438, 0.9488, 0.3125, 0.9488, 0.3125, 0.8802, 0.375, 0.8802, 0.375, 0.9488, 0.3438, 0.9488, 0.3438, 0.8802, 0.4062, 0.8802, 0.4062, 0.9488, 0.375, 0.9488, 0.375, 0.8802, 0.4375, 0.8802, 0.4375, 0.9488, 0.4062, 0.9488, 0.4062, 0.8802, 0.4688, 0.8802, 0.4687, 0.9488, 0.4375, 0.9488, 0.4375, 0.8802, 0.5, 0.8802, 0.5, 0.9488, 0.4687, 0.9488, 0.4688, 0.8802, 0.5312, 0.8802, 0.5312, 0.9488, 0.5, 0.9488, 0.5, 0.8802, 0.5625, 0.8802, 0.5625, 0.9488, 0.5312, 0.9488, 0.5312, 0.8802, 0.5938, 0.8802, 0.5938, 0.9488, 0.5625, 0.9488, 0.5625, 0.8802, 0.625, 0.8802, 0.625, 0.9488, 0.5938, 0.9488, 0.5938, 0.8802, 0.6562, 0.8802, 0.6562, 0.9488, 0.625, 0.9488, 0.625, 0.8802, 0.6875, 0.8802, 0.6875, 0.9488, 0.6562, 0.9488, 0.6562, 0.8802, 0.7188, 0.8802, 0.7188, 0.9488, 0.6875, 0.9488, 0.6875, 0.8802, 0.75, 0.8802, 0.75, 0.9488, 0.7188, 0.9488, 0.7188, 0.8802, 0.7812, 0.8802, 0.7812, 0.9488, 0.75, 0.9488, 0.75, 0.8802, 0.8125, 0.8802, 0.8125, 0.9488, 0.7812, 0.9488, 0.7812, 0.8802, 0.8438, 0.8802, 0.8438, 0.9488, 0.8125, 0.9488, 0.8125, 0.8802, 0.875, 0.8802, 0.875, 0.9488, 0.8438, 0.9488, 0.8438, 0.8802, 0.9062, 0.8802, 0.9062, 0.9488, 0.875, 0.9488, 0.875, 0.8802, 0.9375, 0.8802, 0.9375, 0.9488, 0.9062, 0.9488, 0.9062, 0.8802, 0.9688, 0.8802, 0.9688, 0.9488, 0.9375, 0.9488, 0.9375, 0.8802, 1.0, 0.8802, 1.0, 0.9488, 0.9688, 0.9488, 0.9688, 0.8802, 1.0, 0.5, 1.0, 0.8802, 0.9688, 0.8802, 0.9688, 0.5, 0.9688, 0.5, 0.9688, 0.8802, 0.9375, 0.8802, 0.9375, 0.5, 0.9375, 0.5, 0.9375, 0.8802, 0.9062, 0.8802, 0.9062, 0.5, 0.9062, 0.5, 0.9062, 0.8802, 0.875, 0.8802, 0.875, 0.5, 0.875, 0.5, 0.875, 0.8802, 0.8438, 0.8802, 0.8438, 0.5, 0.8438, 0.5, 0.8438, 0.8802, 0.8125, 0.8802, 0.8125, 0.5, 0.8125, 0.5, 0.8125, 0.8802, 0.7812, 0.8802, 0.7812, 0.5, 0.7812, 0.5, 0.7812, 0.8802, 0.75, 0.8802, 0.75, 0.5, 0.75, 0.5, 0.75, 0.8802, 0.7188, 0.8802, 0.7188, 0.5, 0.7188, 0.5, 0.7188, 0.8802, 0.6875, 0.8802, 0.6875, 0.5, 0.6875, 0.5, 0.6875, 0.8802, 0.6562, 0.8802, 0.6562, 0.5, 0.6562, 0.5, 0.6562, 0.8802, 0.625, 0.8802, 0.625, 0.5, 0.625, 0.5, 0.625, 0.8802, 0.5938, 0.8802, 0.5938, 0.5, 0.5938, 0.5, 0.5938, 0.8802, 0.5625, 0.8802, 0.5625, 0.5, 0.5625, 0.5, 0.5625, 0.8802, 0.5312, 0.8802, 0.5312, 0.5, 0.5312, 0.5, 0.5312, 0.8802, 0.5, 0.8802, 0.5, 0.5, 0.5, 0.5, 0.5, 0.8802, 0.4688, 0.8802, 0.4688, 0.5, 0.4688, 0.5, 0.4688, 0.8802, 0.4375, 0.8802, 0.4375, 0.5, 0.4375, 0.5, 0.4375, 0.8802, 0.4062, 0.8802, 0.4062, 0.5, 0.4062, 0.5, 0.4062, 0.8802, 0.375, 0.8802, 0.375, 0.5, 0.375, 0.5, 0.375, 0.8802, 0.3438, 0.8802, 0.3438, 0.5, 0.3438, 0.5, 0.3438, 0.8802, 0.3125, 0.8802, 0.3125, 0.5, 0.3125, 0.5, 0.3125, 0.8802, 0.2812, 0.8802, 0.2812, 0.5, 0.2812, 0.5, 0.2812, 0.8802, 0.25, 0.8802, 0.25, 0.5, 0.25, 0.5, 0.25, 0.8802, 0.2188, 0.8802, 0.2188, 0.5, 0.2188, 0.5, 0.2188, 0.8802, 0.1875, 0.8802, 0.1875, 0.5, 0.1875, 0.5, 0.1875, 0.8802, 0.1562, 0.8802, 0.1562, 0.5, 0.1562, 0.5, 0.1562, 0.8802, 0.125, 0.8802, 0.125, 0.5, 0.125, 0.5, 0.125, 0.8802, 0.09375, 0.8802, 0.09375, 0.5, 0.09375, 0.5, 0.09375, 0.8802, 0.0625, 0.8802, 0.0625, 0.5, 0.0625, 0.5, 0.0625, 0.8802, 0.03125, 0.8802, 0.03125, 0.5, 0.03125, 0.5, 0.03125, 0.8802, 0.0, 0.8802, 0.0, 0.5, 1.0, 0.5, 1.0, 1.0, 0.9688, 1.0, 0.9688, 0.5, 0.9688, 0.5, 0.9688, 1.0, 0.9375, 1.0, 0.9375, 0.5, 0.9375, 0.5, 0.9375, 1.0, 0.9062, 1.0, 0.9062, 0.5, 0.9062, 0.5, 0.9062, 1.0, 0.875, 1.0, 0.875, 0.5, 0.875, 0.5, 0.875, 1.0, 0.8438, 1.0, 0.8438, 0.5, 0.8438, 0.5, 0.8438, 1.0, 0.8125, 1.0, 0.8125, 0.5, 0.8125, 0.5, 0.8125, 1.0, 0.7812, 1.0, 0.7812, 0.5, 0.7812, 0.5, 0.7812, 1.0, 0.75, 1.0, 0.75, 0.5, 0.75, 0.5, 0.75, 1.0, 0.7188, 1.0, 0.7188, 0.5, 0.7188, 0.5, 0.7188, 1.0, 0.6875, 1.0, 0.6875, 0.5, 0.6875, 0.5, 0.6875, 1.0, 0.6562, 1.0, 0.6562, 0.5, 0.6562, 0.5, 0.6562, 1.0, 0.625, 1.0, 0.625, 0.5, 0.625, 0.5, 0.625, 1.0, 0.5938, 1.0, 0.5938, 0.5, 0.5938, 0.5, 0.5938, 1.0, 0.5625, 1.0, 0.5625, 0.5, 0.5625, 0.5, 0.5625, 1.0, 0.5312, 1.0, 0.5312, 0.5, 0.5312, 0.5, 0.5312, 1.0, 0.5, 1.0, 0.5, 0.5, 0.5, 0.5, 0.5, 1.0, 0.4688, 1.0, 0.4688, 0.5, 0.4688, 0.5, 0.4688, 1.0, 0.4375, 1.0, 0.4375, 0.5, 0.4375, 0.5, 0.4375, 1.0, 0.4062, 1.0, 0.4062, 0.5, 0.4062, 0.5, 0.4062, 1.0, 0.375, 1.0, 0.375, 0.5, 0.375, 0.5, 0.375, 1.0, 0.3438, 1.0, 0.3438, 0.5, 0.3438, 0.5, 0.3438, 1.0, 0.3125, 1.0, 0.3125, 0.5, 0.3125, 0.5, 0.3125, 1.0, 0.2812, 1.0, 0.2812, 0.5, 0.2812, 0.5, 0.2812, 1.0, 0.25, 1.0, 0.25, 0.5, 0.25, 0.5, 0.25, 1.0, 0.2188, 1.0, 0.2188, 0.5, 0.2188, 0.5, 0.2188, 1.0, 0.1875, 1.0, 0.1875, 0.5, 0.1875, 0.5, 0.1875, 1.0, 0.1562, 1.0, 0.1562, 0.5, 0.1562, 0.5, 0.1562, 1.0, 0.125, 1.0, 0.125, 0.5, 0.125, 0.5, 0.125, 1.0, 0.09375, 1.0, 0.09375, 0.5, 0.09375, 0.5, 0.09375, 1.0, 0.0625, 1.0, 0.0625, 0.5, 0.2968, 0.4854, 0.25, 0.49, 0.2032, 0.4854, 0.1582, 0.4717, 0.1167, 0.4496, 0.08029, 0.4197, 0.05045, 0.3833, 0.02827, 0.3418, 0.01461, 0.2968, 0.01, 0.25, 0.01461, 0.2032, 0.02827, 0.1582, 0.05045, 0.1167, 0.08029, 0.08029, 0.1167, 0.05045, 0.1582, 0.02827, 0.2032, 0.01461, 0.25, 0.01, 0.2968, 0.01461, 0.3418, 0.02827, 0.3833, 0.05045, 0.4197, 0.08029, 0.4496, 0.1167, 0.4717, 0.1582, 0.4854, 0.2032, 0.49, 0.25, 0.4854, 0.2968, 0.4717, 0.3418, 0.4496, 0.3833, 0.4197, 0.4197, 0.3833, 0.4496, 0.3418, 0.4717, 0.0625, 0.5, 0.0625, 1.0, 0.03125, 1.0, 0.03125, 0.5, 0.03125, 0.5, 0.03125, 1.0, 0.0, 1.0, 0.0, 0.5, 0.75, 0.49, 0.7968, 0.4854, 0.8418, 0.4717, 0.8833, 0.4496, 0.9197, 0.4197, 0.9496, 0.3833, 0.9717, 0.3418, 0.9854, 0.2968, 0.99, 0.25, 0.9854, 0.2032, 0.9717, 0.1582, 0.9496, 0.1167, 0.9197, 0.08029, 0.8833, 0.05045, 0.8418, 0.02827, 0.7968, 0.01461, 0.75, 0.01, 0.7032, 0.01461, 0.6582, 0.02827, 0.6167, 0.05045, 0.5803, 0.08029, 0.5504, 0.1167, 0.5283, 0.1582, 0.5146, 0.2032, 0.51, 0.25, 0.5146, 0.2968, 0.5283, 0.3418, 0.5504, 0.3833, 0.5803, 0.4197, 0.6167, 0.4496, 0.6582, 0.4717, 0.7032, 0.4854, 0.2812, 0.8802, 0.2812, 0.9488, 0.2812, 0.9488, 0.2812, 0.8802, 0.75, 0.8802, 0.75, 0.9488, 0.75, 0.9488, 0.75, 0.8802, 0.75, 0.5, 0.75, 0.8802, 0.75, 0.9488, 0.75, 1.0, 0.2812, 0.5, 0.2812, 0.8802, 0.2812, 0.9488, 0.2812, 1.0, 0.75, 0.9488, 0.75, 0.9488, 0.2812, 0.9488, 0.2812, 0.9488, 0.2812, 0.8802, 0.2812, 0.8802, 0.75, 0.8802, 0.75, 0.8802, 0.4375, 0.9488, 0.4687, 0.9488, 0.4687, 0.9488, 0.4375, 0.9488, 0.8438, 0.9488, 0.875, 0.9488, 0.875, 0.9488, 0.8438, 0.9488, 0.0, 0.9488, 0.03125, 0.9488, 0.03125, 0.9488, 0.0, 0.9488, 0.4062, 0.9488, 0.4375, 0.9488, 0.4375, 0.9488, 0.4062, 0.9488, 0.8125, 0.9488, 0.8438, 0.9488, 0.8438, 0.9488, 0.8125, 0.9488, 0.375, 0.9488, 0.4062, 0.9488, 0.4062, 0.9488, 0.375, 0.9488, 0.7812, 0.9488, 0.8125, 0.9488, 0.8125, 0.9488, 0.7812, 0.9488, 0.3438, 0.9488, 0.375, 0.9488, 0.375, 0.9488, 0.3438, 0.9488, 0.75, 0.9488, 0.7812, 0.9488, 0.7812, 0.9488, 0.75, 0.9488, 0.3125, 0.9488, 0.3438, 0.9488, 0.3438, 0.9488, 0.3125, 0.9488, 0.7188, 0.9488, 0.75, 0.9488, 0.75, 0.9488, 0.7188, 0.9488, 0.2812, 0.9488, 0.3125, 0.9488, 0.3125, 0.9488, 0.2812, 0.9488, 0.6875, 0.9488, 0.7188, 0.9488, 0.7188, 0.9488, 0.6875, 0.9488, 0.25, 0.9488, 0.2812, 0.9488, 0.2812, 0.9488, 0.25, 0.9488, 0.6562, 0.9488, 0.6875, 0.9488, 0.6875, 0.9488, 0.6562, 0.9488, 0.2188, 0.9488, 0.25, 0.9488, 0.25, 0.9488, 0.2188, 0.9488, 0.625, 0.9488, 0.6562, 0.9488, 0.6562, 0.9488, 0.625, 0.9488, 0.1875, 0.9488, 0.2188, 0.9488, 0.2188, 0.9488, 0.1875, 0.9488, 0.5938, 0.9488, 0.625, 0.9488, 0.625, 0.9488, 0.5938, 0.9488, 0.1563, 0.9488, 0.1875, 0.9488, 0.1875, 0.9488, 0.1563, 0.9488, 0.5625, 0.9488, 0.5938, 0.9488, 0.5938, 0.9488, 0.5625, 0.9488, 0.9688, 0.9488, 1.0, 0.9488, 1.0, 0.9488, 0.9688, 0.9488, 0.125, 0.9488, 0.1563, 0.9488, 0.1563, 0.9488, 0.125, 0.9488, 0.5312, 0.9488, 0.5625, 0.9488, 0.5625, 0.9488, 0.5312, 0.9488, 0.9375, 0.9488, 0.9688, 0.9488, 0.9688, 0.9488, 0.9375, 0.9488, 0.09375, 0.9488, 0.125, 0.9488, 0.125, 0.9488, 0.09375, 0.9488, 0.5, 0.9488, 0.5312, 0.9488, 0.5312, 0.9488, 0.5, 0.9488, 0.9062, 0.9488, 0.9375, 0.9488, 0.9375, 0.9488, 0.9062, 0.9488, 0.0625, 0.9488, 0.09375, 0.9488, 0.09375, 0.9488, 0.0625, 0.9488, 0.4687, 0.9488, 0.5, 0.9488, 0.5, 0.9488, 0.4687, 0.9488, 0.03125, 0.9488, 0.0625, 0.9488, 0.09375, 0.9488, 0.125, 0.9488, 0.1563, 0.9488, 0.1875, 0.9488, 0.2188, 0.9488, 0.25, 0.9488, 0.2812, 0.9488, 0.3125, 0.9488, 0.3438, 0.9488, 0.375, 0.9488, 0.4062, 0.9488, 0.4375, 0.9488, 0.4687, 0.9488, 0.5, 0.9488, 0.5312, 0.9488, 0.5625, 0.9488, 0.5938, 0.9488, 0.625, 0.9488, 0.6562, 0.9488, 0.6875, 0.9488, 0.7188, 0.9488, 0.75, 0.9488, 0.7812, 0.9488, 0.8125, 0.9488, 0.8438, 0.9488, 0.875, 0.9488, 0.9062, 0.9488, 0.9375, 0.9488, 0.9688, 0.9488, 1.0, 0.9488, 0.875, 0.9488, 0.9062, 0.9488, 0.9062, 0.9488, 0.875, 0.9488, 0.03125, 0.9488, 0.0625, 0.9488, 0.0625, 0.9488, 0.03125, 0.9488, 0.75, 0.49, 0.7968, 0.4854, 0.8418, 0.4717, 0.8833, 0.4496, 0.9197, 0.4197, 0.9496, 0.3833, 0.9717, 0.3418, 0.9854, 0.2968, 0.99, 0.25, 0.9854, 0.2032, 0.9717, 0.1582, 0.9496, 0.1167, 0.9197, 0.08029, 0.8833, 0.05045, 0.8418, 0.02827, 0.7968, 0.01461, 0.75, 0.01, 0.7032, 0.01461, 0.6582, 0.02827, 0.6167, 0.05045, 0.5803, 0.08029, 0.5504, 0.1167, 0.5283, 0.1582, 0.5146, 0.2032, 0.51, 0.25, 0.5146, 0.2968, 0.5283, 0.3418, 0.5504, 0.3833, 0.5803, 0.4197, 0.6167, 0.4496, 0.6582, 0.4717, 0.7032, 0.4854, 0.03125, 0.8802, 0.03125, 0.9488, 0.0, 0.9488, 0.0, 0.8802, 0.0625, 0.8802, 0.0625, 0.9488, 0.03125, 0.9488, 0.03125, 0.8802, 0.09375, 0.8802, 0.09375, 0.9488, 0.0625, 0.9488, 0.0625, 0.8802, 0.125, 0.8802, 0.125, 0.9488, 0.09375, 0.9488, 0.09375, 0.8802, 0.1562, 0.8802, 0.1563, 0.9488, 0.125, 0.9488, 0.125, 0.8802, 0.1875, 0.8802, 0.1875, 0.9488, 0.1563, 0.9488, 0.1562, 0.8802, 0.2188, 0.8802, 0.2188, 0.9488, 0.1875, 0.9488, 0.1875, 0.8802, 0.25, 0.8802, 0.25, 0.9488, 0.2188, 0.9488, 0.2188, 0.8802, 0.2812, 0.8802, 0.2812, 0.9488, 0.25, 0.9488, 0.25, 0.8802, 0.3125, 0.8802, 0.3125, 0.9488, 0.2812, 0.9488, 0.2812, 0.8802, 0.3438, 0.8802, 0.3438, 0.9488, 0.3125, 0.9488, 0.3125, 0.8802, 0.375, 0.8802, 0.375, 0.9488, 0.3438, 0.9488, 0.3438, 0.8802, 0.4062, 0.8802, 0.4062, 0.9488, 0.375, 0.9488, 0.375, 0.8802, 0.4375, 0.8802, 0.4375, 0.9488, 0.4062, 0.9488, 0.4062, 0.8802, 0.4688, 0.8802, 0.4687, 0.9488, 0.4375, 0.9488, 0.4375, 0.8802, 0.5, 0.8802, 0.5, 0.9488, 0.4687, 0.9488, 0.4688, 0.8802, 0.5312, 0.8802, 0.5312, 0.9488, 0.5, 0.9488, 0.5, 0.8802, 0.5625, 0.8802, 0.5625, 0.9488, 0.5312, 0.9488, 0.5312, 0.8802, 0.5938, 0.8802, 0.5938, 0.9488, 0.5625, 0.9488, 0.5625, 0.8802, 0.625, 0.8802, 0.625, 0.9488, 0.5938, 0.9488, 0.5938, 0.8802, 0.6562, 0.8802, 0.6562, 0.9488, 0.625, 0.9488, 0.625, 0.8802, 0.6875, 0.8802, 0.6875, 0.9488, 0.6562, 0.9488, 0.6562, 0.8802, 0.7188, 0.8802, 0.7188, 0.9488, 0.6875, 0.9488, 0.6875, 0.8802, 0.75, 0.8802, 0.75, 0.9488, 0.7188, 0.9488, 0.7188, 0.8802, 0.7812, 0.8802, 0.7812, 0.9488, 0.75, 0.9488, 0.75, 0.8802, 0.8125, 0.8802, 0.8125, 0.9488, 0.7812, 0.9488, 0.7812, 0.8802, 0.8438, 0.8802, 0.8438, 0.9488, 0.8125, 0.9488, 0.8125, 0.8802, 0.875, 0.8802, 0.875, 0.9488, 0.8438, 0.9488, 0.8438, 0.8802, 0.9062, 0.8802, 0.9062, 0.9488, 0.875, 0.9488, 0.875, 0.8802, 0.9375, 0.8802, 0.9375, 0.9488, 0.9062, 0.9488, 0.9062, 0.8802, 0.9688, 0.8802, 0.9688, 0.9488, 0.9375, 0.9488, 0.9375, 0.8802, 1.0, 0.8802, 1.0, 0.9488, 0.9688, 0.9488, 0.9688, 0.8802, 1.0, 0.5, 1.0, 0.8802, 0.9688, 0.8802, 0.9688, 0.5, 0.9688, 0.5, 0.9688, 0.8802, 0.9375, 0.8802, 0.9375, 0.5, 0.9375, 0.5, 0.9375, 0.8802, 0.9062, 0.8802, 0.9062, 0.5, 0.9062, 0.5, 0.9062, 0.8802, 0.875, 0.8802, 0.875, 0.5, 0.875, 0.5, 0.875, 0.8802, 0.8438, 0.8802, 0.8438, 0.5, 0.8438, 0.5, 0.8438, 0.8802, 0.8125, 0.8802, 0.8125, 0.5, 0.8125, 0.5, 0.8125, 0.8802, 0.7812, 0.8802, 0.7812, 0.5, 0.7812, 0.5, 0.7812, 0.8802, 0.75, 0.8802, 0.75, 0.5, 0.75, 0.5, 0.75, 0.8802, 0.7188, 0.8802, 0.7188, 0.5, 0.7188, 0.5, 0.7188, 0.8802, 0.6875, 0.8802, 0.6875, 0.5, 0.6875, 0.5, 0.6875, 0.8802, 0.6562, 0.8802, 0.6562, 0.5, 0.6562, 0.5, 0.6562, 0.8802, 0.625, 0.8802, 0.625, 0.5, 0.625, 0.5, 0.625, 0.8802, 0.5938, 0.8802, 0.5938, 0.5, 0.5938, 0.5, 0.5938, 0.8802, 0.5625, 0.8802, 0.5625, 0.5, 0.5625, 0.5, 0.5625, 0.8802, 0.5312, 0.8802, 0.5312, 0.5, 0.5312, 0.5, 0.5312, 0.8802, 0.5, 0.8802, 0.5, 0.5, 0.5, 0.5, 0.5, 0.8802, 0.4688, 0.8802, 0.4688, 0.5, 0.4688, 0.5, 0.4688, 0.8802, 0.4375, 0.8802, 0.4375, 0.5, 0.4375, 0.5, 0.4375, 0.8802, 0.4062, 0.8802, 0.4062, 0.5, 0.4062, 0.5, 0.4062, 0.8802, 0.375, 0.8802, 0.375, 0.5, 0.375, 0.5, 0.375, 0.8802, 0.3438, 0.8802, 0.3438, 0.5, 0.3438, 0.5, 0.3438, 0.8802, 0.3125, 0.8802, 0.3125, 0.5, 0.3125, 0.5, 0.3125, 0.8802, 0.2812, 0.8802, 0.2812, 0.5, 0.2812, 0.5, 0.2812, 0.8802, 0.25, 0.8802, 0.25, 0.5, 0.25, 0.5, 0.25, 0.8802, 0.2188, 0.8802, 0.2188, 0.5, 0.2188, 0.5, 0.2188, 0.8802, 0.1875, 0.8802, 0.1875, 0.5, 0.1875, 0.5, 0.1875, 0.8802, 0.1562, 0.8802, 0.1562, 0.5, 0.1562, 0.5, 0.1562, 0.8802, 0.125, 0.8802, 0.125, 0.5, 0.125, 0.5, 0.125, 0.8802, 0.09375, 0.8802, 0.09375, 0.5, 0.09375, 0.5, 0.09375, 0.8802, 0.0625, 0.8802, 0.0625, 0.5, 0.0625, 0.5, 0.0625, 0.8802, 0.03125, 0.8802, 0.03125, 0.5, 0.03125, 0.5, 0.03125, 0.8802, 0.0, 0.8802, 0.0, 0.5, 1.0, 0.5, 1.0, 1.0, 0.9688, 1.0, 0.9688, 0.5, 0.9688, 0.5, 0.9688, 1.0, 0.9375, 1.0, 0.9375, 0.5, 0.9375, 0.5, 0.9375, 1.0, 0.9062, 1.0, 0.9062, 0.5, 0.9062, 0.5, 0.9062, 1.0, 0.875, 1.0, 0.875, 0.5, 0.875, 0.5, 0.875, 1.0, 0.8438, 1.0, 0.8438, 0.5, 0.8438, 0.5, 0.8438, 1.0, 0.8125, 1.0, 0.8125, 0.5, 0.8125, 0.5, 0.8125, 1.0, 0.7812, 1.0, 0.7812, 0.5, 0.7812, 0.5, 0.7812, 1.0, 0.75, 1.0, 0.75, 0.5, 0.75, 0.5, 0.75, 1.0, 0.7188, 1.0, 0.7188, 0.5, 0.7188, 0.5, 0.7188, 1.0, 0.6875, 1.0, 0.6875, 0.5, 0.6875, 0.5, 0.6875, 1.0, 0.6562, 1.0, 0.6562, 0.5, 0.6562, 0.5, 0.6562, 1.0, 0.625, 1.0, 0.625, 0.5, 0.625, 0.5, 0.625, 1.0, 0.5938, 1.0, 0.5938, 0.5, 0.5938, 0.5, 0.5938, 1.0, 0.5625, 1.0, 0.5625, 0.5, 0.5625, 0.5, 0.5625, 1.0, 0.5312, 1.0, 0.5312, 0.5, 0.5312, 0.5, 0.5312, 1.0, 0.5, 1.0, 0.5, 0.5, 0.5, 0.5, 0.5, 1.0, 0.4688, 1.0, 0.4688, 0.5, 0.4688, 0.5, 0.4688, 1.0, 0.4375, 1.0, 0.4375, 0.5, 0.4375, 0.5, 0.4375, 1.0, 0.4062, 1.0, 0.4062, 0.5, 0.4062, 0.5, 0.4062, 1.0, 0.375, 1.0, 0.375, 0.5, 0.375, 0.5, 0.375, 1.0, 0.3438, 1.0, 0.3438, 0.5, 0.3438, 0.5, 0.3438, 1.0, 0.3125, 1.0, 0.3125, 0.5, 0.3125, 0.5, 0.3125, 1.0, 0.2812, 1.0, 0.2812, 0.5, 0.2812, 0.5, 0.2812, 1.0, 0.25, 1.0, 0.25, 0.5, 0.25, 0.5, 0.25, 1.0, 0.2188, 1.0, 0.2188, 0.5, 0.2188, 0.5, 0.2188, 1.0, 0.1875, 1.0, 0.1875, 0.5, 0.1875, 0.5, 0.1875, 1.0, 0.1562, 1.0, 0.1562, 0.5, 0.1562, 0.5, 0.1562, 1.0, 0.125, 1.0, 0.125, 0.5, 0.125, 0.5, 0.125, 1.0, 0.09375, 1.0, 0.09375, 0.5, 0.09375, 0.5, 0.09375, 1.0, 0.0625, 1.0, 0.0625, 0.5, 0.2968, 0.4854, 0.25, 0.49, 0.2032, 0.4854, 0.1582, 0.4717, 0.1167, 0.4496, 0.08029, 0.4197, 0.05045, 0.3833, 0.02827, 0.3418, 0.01461, 0.2968, 0.01, 0.25, 0.01461, 0.2032, 0.02827, 0.1582, 0.05045, 0.1167, 0.08029, 0.08029, 0.1167, 0.05045, 0.1582, 0.02827, 0.2032, 0.01461, 0.25, 0.01, 0.2968, 0.01461, 0.3418, 0.02827, 0.3833, 0.05045, 0.4197, 0.08029, 0.4496, 0.1167, 0.4717, 0.1582, 0.4854, 0.2032, 0.49, 0.25, 0.4854, 0.2968, 0.4717, 0.3418, 0.4496, 0.3833, 0.4197, 0.4197, 0.3833, 0.4496, 0.3418, 0.4717, 0.0625, 0.5, 0.0625, 1.0, 0.03125, 1.0, 0.03125, 0.5, 0.03125, 0.5, 0.03125, 1.0, 0.0, 1.0, 0.0, 0.5, 0.75, 0.49, 0.7968, 0.4854, 0.8418, 0.4717, 0.8833, 0.4496, 0.9197, 0.4197, 0.9496, 0.3833, 0.9717, 0.3418, 0.9854, 0.2968, 0.99, 0.25, 0.9854, 0.2032, 0.9717, 0.1582, 0.9496, 0.1167, 0.9197, 0.08029, 0.8833, 0.05045, 0.8418, 0.02827, 0.7968, 0.01461, 0.75, 0.01, 0.7032, 0.01461, 0.6582, 0.02827, 0.6167, 0.05045, 0.5803, 0.08029, 0.5504, 0.1167, 0.5283, 0.1582, 0.5146, 0.2032, 0.51, 0.25, 0.5146, 0.2968, 0.5283, 0.3418, 0.5504, 0.3833, 0.5803, 0.4197, 0.6167, 0.4496, 0.6582, 0.4717, 0.7032, 0.4854, 0.2812, 0.8802, 0.2812, 0.9488, 0.2812, 0.9488, 0.2812, 0.8802, 0.75, 0.8802, 0.75, 0.9488, 0.75, 0.9488, 0.75, 0.8802, 0.75, 0.5, 0.75, 0.8802, 0.75, 0.9488, 0.75, 1.0, 0.2812, 0.5, 0.2812, 0.8802, 0.2812, 0.9488, 0.2812, 1.0, 0.75, 0.9488, 0.75, 0.9488, 0.2812, 0.9488, 0.2812, 0.9488, 0.2812, 0.8802, 0.2812, 0.8802, 0.75, 0.8802, 0.75, 0.8802, 0.625, 0.4828, 0.6187, 0.4828, 0.6187, 0.4828, 0.625, 0.4828, 0.5995, 0.25, 0.6078, 0.25, 0.6078, 0.25, 0.5995, 0.25, 0.6187, 0.4745, 0.625, 0.4745, 0.625, 0.4828, 0.6187, 0.4828, 0.6077, 0.4745, 0.6187, 0.4745, 0.6187, 0.4828, 0.6077, 0.4828, 0.6077, 0.4745, 0.6187, 0.4745, 0.6187, 0.4745, 0.6077, 0.4745, 0.6187, 0.4745, 0.625, 0.4745, 0.625, 0.4745, 0.6187, 0.4745, 0.6077, 0.4828, 0.6077, 0.4745, 0.6077, 0.4745, 0.6077, 0.4828, 0.6187, 0.4828, 0.6077, 0.4828, 0.6077, 0.4828, 0.6187, 0.4828, 0.6077, 0.3044, 0.6077, 0.2949, 0.6077, 0.2949, 0.6077, 0.3044, 0.6187, 0.2949, 0.625, 0.2949, 0.625, 0.2949, 0.6187, 0.2949, 0.6187, 0.2949, 0.625, 0.2949, 0.625, 0.3044, 0.6187, 0.3044, 0.6077, 0.2949, 0.6187, 0.2949, 0.6187, 0.3044, 0.6077, 0.3044, 0.6187, 0.3044, 0.6077, 0.3044, 0.6077, 0.3044, 0.6187, 0.3044, 0.625, 0.3044, 0.6187, 0.3044, 0.6187, 0.3044, 0.625, 0.3044, 0.6077, 0.2949, 0.6187, 0.2949, 0.6187, 0.2949, 0.6077, 0.2949, 0.4199, 0.25, 0.4294, 0.25, 0.4294, 0.25, 0.4199, 0.25])
me_cylinder.materials.append(mat_material)
me_cylinder.use_remesh_preserve_volume = False
me_cylinder.use_remesh_preserve_attributes = False
me_cylinder.use_mirror_vertex_groups = False
me_cylinder.update()
me_cylinder_002 = bpy.data.meshes.new('Cylinder.002')
me_cylinder_002.from_pydata([(0.0, 1.0, -1.0), (0.0, 1.0, 1.0), (0.1951, 0.9808, -1.0), (0.1951, 0.9808, 1.0), (0.3827, 0.9239, -1.0), (0.3827, 0.9239, 1.0), (0.5556, 0.8315, -1.0), (0.5556, 0.8315, 1.0), (0.7071, 0.7071, -1.0), (0.7071, 0.7071, 1.0), (0.8315, 0.5556, -1.0), (0.8315, 0.5556, 1.0), (0.9239, 0.3827, -1.0), (0.9239, 0.3827, 1.0), (0.9808, 0.1951, -1.0), (0.9808, 0.1951, 1.0), (1.0, 7.55e-08, -1.0), (1.0, 7.55e-08, 1.0), (0.9808, -0.1951, -1.0), (0.9808, -0.1951, 1.0), (0.9239, -0.3827, -1.0), (0.9239, -0.3827, 1.0), (0.8315, -0.5556, -1.0), (0.8315, -0.5556, 1.0), (0.7071, -0.7071, -1.0), (0.7071, -0.7071, 1.0), (0.5556, -0.8315, -1.0), (0.5556, -0.8315, 1.0), (0.3827, -0.9239, -1.0), (0.3827, -0.9239, 1.0), (0.1951, -0.9808, -1.0), (0.1951, -0.9808, 1.0), (-3.258e-07, -1.0, -1.0), (-3.258e-07, -1.0, 1.0), (-0.1951, -0.9808, -1.0), (-0.1951, -0.9808, 1.0), (-0.3827, -0.9239, -1.0), (-0.3827, -0.9239, 1.0), (-0.5556, -0.8315, -1.0), (-0.5556, -0.8315, 1.0), (-0.7071, -0.7071, -1.0), (-0.7071, -0.7071, 1.0), (-0.8315, -0.5556, -1.0), (-0.8315, -0.5556, 1.0), (-0.9239, -0.3827, -1.0), (-0.9239, -0.3827, 1.0), (-0.9808, -0.1951, -1.0), (-0.9808, -0.1951, 1.0), (-1.0, 9.656e-07, -1.0), (-1.0, 9.656e-07, 1.0), (-0.9808, 0.1951, -1.0), (-0.9808, 0.1951, 1.0), (-0.9239, 0.3827, -1.0), (-0.9239, 0.3827, 1.0), (-0.8315, 0.5556, -1.0), (-0.8315, 0.5556, 1.0), (-0.7071, 0.7071, -1.0), (-0.7071, 0.7071, 1.0), (-0.5556, 0.8315, -1.0), (-0.5556, 0.8315, 1.0), (-0.3827, 0.9239, -1.0), (-0.3827, 0.9239, 1.0), (-0.1951, 0.9808, -1.0), (-0.1951, 0.9808, 1.0), (-0.9758, 5.946, -0.9717), (-0.9758, -0.05367, -0.9717), (-0.9566, 5.946, -0.9682), (-0.9566, -0.05367, -0.9682), (-0.8997, 5.946, -0.9649), (-0.8997, -0.05367, -0.9649), (-0.8073, 5.946, -0.9618), (-0.8073, -0.05367, -0.9618), (-0.6829, 5.946, -0.9591), (-0.6829, -0.05367, -0.9591), (-0.5314, 5.946, -0.9569), (-0.5314, -0.05367, -0.9569), (-0.3585, 5.946, -0.9552), (-0.3585, -0.05367, -0.9552), (-0.1709, 5.946, -0.9542), (-0.1709, -0.05367, -0.9542), (0.02419, 5.946, -0.9538), (0.02419, -0.05367, -0.9538), (0.2193, 5.946, -0.9542), (0.2193, -0.05367, -0.9542), (0.4069, 5.946, -0.9552), (0.4069, -0.05367, -0.9552), (0.5798, 5.946, -0.9569), (0.5798, -0.05367, -0.9569), (0.7313, 5.946, -0.9591), (0.7313, -0.05367, -0.9591), (0.8557, 5.946, -0.9618), (0.8557, -0.05367, -0.9618), (0.9481, 5.946, -0.9649), (0.9481, -0.05367, -0.9649), (1.005, 5.946, -0.9682), (1.005, -0.05367, -0.9682), (1.024, 5.946, -0.9717), (1.024, -0.05367, -0.9717), (1.005, 5.946, -0.9752), (1.005, -0.05367, -0.9752), (0.9481, 5.946, -0.9785), (0.9481, -0.05367, -0.9785), (0.8557, 5.946, -0.9816), (0.8557, -0.05367, -0.9816), (0.7313, 5.946, -0.9843), (0.7313, -0.05367, -0.9843), (0.5798, 5.946, -0.9865), (0.5798, -0.05367, -0.9865), (0.4069, 5.946, -0.9882), (0.4069, -0.05367, -0.9882), (0.2193, 5.946, -0.9892), (0.2193, -0.05367, -0.9892), (0.02419, 5.946, -0.9896), (0.02419, -0.05367, -0.9896), (-0.1709, 5.946, -0.9892), (-0.1709, -0.05367, -0.9892), (-0.3585, 5.946, -0.9882), (-0.3585, -0.05367, -0.9882), (-0.5314, 5.946, -0.9865), (-0.5314, -0.05367, -0.9865), (-0.6829, 5.946, -0.9843), (-0.6829, -0.05367, -0.9843), (-0.8073, 5.946, -0.9816), (-0.8073, -0.05367, -0.9816), (-0.8997, 5.946, -0.9785), (-0.8997, -0.05367, -0.9785), (-0.9566, 5.946, -0.9752), (-0.9566, -0.05367, -0.9752), (-0.9758, 5.946, 0.9742), (-0.9758, -0.05367, 0.9742), (-0.9566, 5.946, 0.9777), (-0.9566, -0.05367, 0.9777), (-0.8997, 5.946, 0.981), (-0.8997, -0.05367, 0.981), (-0.8073, 5.946, 0.9841), (-0.8073, -0.05367, 0.9841), (-0.6829, 5.946, 0.9868), (-0.6829, -0.05367, 0.9868), (-0.5314, 5.946, 0.9891), (-0.5314, -0.05367, 0.9891), (-0.3585, 5.946, 0.9907), (-0.3585, -0.05367, 0.9907), (-0.1709, 5.946, 0.9917), (-0.1709, -0.05367, 0.9917), (0.02418, 5.946, 0.9921), (0.02418, -0.05367, 0.9921), (0.2193, 5.946, 0.9917), (0.2193, -0.05367, 0.9917), (0.4069, 5.946, 0.9907), (0.4069, -0.05367, 0.9907), (0.5798, 5.946, 0.9891), (0.5798, -0.05367, 0.9891), (0.7313, 5.946, 0.9868), (0.7313, -0.05367, 0.9868), (0.8557, 5.946, 0.9841), (0.8557, -0.05367, 0.9841), (0.9481, 5.946, 0.981), (0.9481, -0.05367, 0.981), (1.005, 5.946, 0.9777), (1.005, -0.05367, 0.9777), (1.024, 5.946, 0.9742), (1.024, -0.05367, 0.9742), (1.005, 5.946, 0.9707), (1.005, -0.05367, 0.9707), (0.9481, 5.946, 0.9674), (0.9481, -0.05367, 0.9674), (0.8557, 5.946, 0.9643), (0.8557, -0.05367, 0.9643), (0.7313, 5.946, 0.9616), (0.7313, -0.05367, 0.9616), (0.5798, 5.946, 0.9594), (0.5798, -0.05367, 0.9594), (0.4069, 5.946, 0.9577), (0.4069, -0.05367, 0.9577), (0.2193, 5.946, 0.9567), (0.2193, -0.05367, 0.9567), (0.02418, 5.946, 0.9564), (0.02418, -0.05367, 0.9564), (-0.1709, 5.946, 0.9567), (-0.1709, -0.05367, 0.9567), (-0.3585, 5.946, 0.9577), (-0.3585, -0.05367, 0.9577), (-0.5314, 5.946, 0.9594), (-0.5314, -0.05367, 0.9594), (-0.6829, 5.946, 0.9616), (-0.6829, -0.05367, 0.9616), (-0.8073, 5.946, 0.9643), (-0.8073, -0.05367, 0.9643), (-0.8997, 5.946, 0.9674), (-0.8997, -0.05367, 0.9674), (-0.9566, 5.946, 0.9707), (-0.9566, -0.05367, 0.9707)], [], [(0, 1, 3, 2), (2, 3, 5, 4), (4, 5, 7, 6), (6, 7, 9, 8), (8, 9, 11, 10), (10, 11, 13, 12), (12, 13, 15, 14), (14, 15, 17, 16), (16, 17, 19, 18), (18, 19, 21, 20), (20, 21, 23, 22), (22, 23, 25, 24), (24, 25, 27, 26), (26, 27, 29, 28), (28, 29, 31, 30), (30, 31, 33, 32), (32, 33, 35, 34), (34, 35, 37, 36), (36, 37, 39, 38), (38, 39, 41, 40), (40, 41, 43, 42), (42, 43, 45, 44), (44, 45, 47, 46), (46, 47, 49, 48), (48, 49, 51, 50), (50, 51, 53, 52), (52, 53, 55, 54), (54, 55, 57, 56), (56, 57, 59, 58), (58, 59, 61, 60), (3, 1, 63, 61, 59, 57, 55, 53, 51, 49, 47, 45, 43, 41, 39, 37, 35, 33, 31, 29, 27, 25, 23, 21, 19, 17, 15, 13, 11, 9, 7, 5), (60, 61, 63, 62), (62, 63, 1, 0), (0, 2, 4, 6, 8, 10, 12, 14, 16, 18, 20, 22, 24, 26, 28, 30, 32, 34, 36, 38, 40, 42, 44, 46, 48, 50, 52, 54, 56, 58, 60, 62), (64, 65, 67, 66), (66, 67, 69, 68), (68, 69, 71, 70), (70, 71, 73, 72), (72, 73, 75, 74), (74, 75, 77, 76), (76, 77, 79, 78), (78, 79, 81, 80), (80, 81, 83, 82), (82, 83, 85, 84), (84, 85, 87, 86), (86, 87, 89, 88), (88, 89, 91, 90), (90, 91, 93, 92), (92, 93, 95, 94), (94, 95, 97, 96), (96, 97, 99, 98), (98, 99, 101, 100), (100, 101, 103, 102), (102, 103, 105, 104), (104, 105, 107, 106), (106, 107, 109, 108), (108, 109, 111, 110), (110, 111, 113, 112), (112, 113, 115, 114), (114, 115, 117, 116), (116, 117, 119, 118), (118, 119, 121, 120), (120, 121, 123, 122), (122, 123, 125, 124), (67, 65, 127, 125, 123, 121, 119, 117, 115, 113, 111, 109, 107, 105, 103, 101, 99, 97, 95, 93, 91, 89, 87, 85, 83, 81, 79, 77, 75, 73, 71, 69), (124, 125, 127, 126), (126, 127, 65, 64), (64, 66, 68, 70, 72, 74, 76, 78, 80, 82, 84, 86, 88, 90, 92, 94, 96, 98, 100, 102, 104, 106, 108, 110, 112, 114, 116, 118, 120, 122, 124, 126), (128, 129, 131, 130), (130, 131, 133, 132), (132, 133, 135, 134), (134, 135, 137, 136), (136, 137, 139, 138), (138, 139, 141, 140), (140, 141, 143, 142), (142, 143, 145, 144), (144, 145, 147, 146), (146, 147, 149, 148), (148, 149, 151, 150), (150, 151, 153, 152), (152, 153, 155, 154), (154, 155, 157, 156), (156, 157, 159, 158), (158, 159, 161, 160), (160, 161, 163, 162), (162, 163, 165, 164), (164, 165, 167, 166), (166, 167, 169, 168), (168, 169, 171, 170), (170, 171, 173, 172), (172, 173, 175, 174), (174, 175, 177, 176), (176, 177, 179, 178), (178, 179, 181, 180), (180, 181, 183, 182), (182, 183, 185, 184), (184, 185, 187, 186), (186, 187, 189, 188), (131, 129, 191, 189, 187, 185, 183, 181, 179, 177, 175, 173, 171, 169, 167, 165, 163, 161, 159, 157, 155, 153, 151, 149, 147, 145, 143, 141, 139, 137, 135, 133), (188, 189, 191, 190), (190, 191, 129, 128), (128, 130, 132, 134, 136, 138, 140, 142, 144, 146, 148, 150, 152, 154, 156, 158, 160, 162, 164, 166, 168, 170, 172, 174, 176, 178, 180, 182, 184, 186, 188, 190)])
_uv = me_cylinder_002.uv_layers.new(name='UVMap')
_uv.uv.foreach_set('vector', [1.0, 0.5, 1.0, 1.0, 0.9688, 1.0, 0.9688, 0.5, 0.9688, 0.5, 0.9688, 1.0, 0.9375, 1.0, 0.9375, 0.5, 0.9375, 0.5, 0.9375, 1.0, 0.9062, 1.0, 0.9062, 0.5, 0.9062, 0.5, 0.9062, 1.0, 0.875, 1.0, 0.875, 0.5, 0.875, 0.5, 0.875, 1.0, 0.8438, 1.0, 0.8438, 0.5, 0.8438, 0.5, 0.8438, 1.0, 0.8125, 1.0, 0.8125, 0.5, 0.8125, 0.5, 0.8125, 1.0, 0.7812, 1.0, 0.7812, 0.5, 0.7812, 0.5, 0.7812, 1.0, 0.75, 1.0, 0.75, 0.5, 0.75, 0.5, 0.75, 1.0, 0.7188, 1.0, 0.7188, 0.5, 0.7188, 0.5, 0.7188, 1.0, 0.6875, 1.0, 0.6875, 0.5, 0.6875, 0.5, 0.6875, 1.0, 0.6562, 1.0, 0.6562, 0.5, 0.6562, 0.5, 0.6562, 1.0, 0.625, 1.0, 0.625, 0.5, 0.625, 0.5, 0.625, 1.0, 0.5938, 1.0, 0.5938, 0.5, 0.5938, 0.5, 0.5938, 1.0, 0.5625, 1.0, 0.5625, 0.5, 0.5625, 0.5, 0.5625, 1.0, 0.5312, 1.0, 0.5312, 0.5, 0.5312, 0.5, 0.5312, 1.0, 0.5, 1.0, 0.5, 0.5, 0.5, 0.5, 0.5, 1.0, 0.4688, 1.0, 0.4688, 0.5, 0.4688, 0.5, 0.4688, 1.0, 0.4375, 1.0, 0.4375, 0.5, 0.4375, 0.5, 0.4375, 1.0, 0.4062, 1.0, 0.4062, 0.5, 0.4062, 0.5, 0.4062, 1.0, 0.375, 1.0, 0.375, 0.5, 0.375, 0.5, 0.375, 1.0, 0.3438, 1.0, 0.3438, 0.5, 0.3438, 0.5, 0.3438, 1.0, 0.3125, 1.0, 0.3125, 0.5, 0.3125, 0.5, 0.3125, 1.0, 0.2812, 1.0, 0.2812, 0.5, 0.2812, 0.5, 0.2812, 1.0, 0.25, 1.0, 0.25, 0.5, 0.25, 0.5, 0.25, 1.0, 0.2188, 1.0, 0.2188, 0.5, 0.2188, 0.5, 0.2188, 1.0, 0.1875, 1.0, 0.1875, 0.5, 0.1875, 0.5, 0.1875, 1.0, 0.1562, 1.0, 0.1562, 0.5, 0.1562, 0.5, 0.1562, 1.0, 0.125, 1.0, 0.125, 0.5, 0.125, 0.5, 0.125, 1.0, 0.09375, 1.0, 0.09375, 0.5, 0.09375, 0.5, 0.09375, 1.0, 0.0625, 1.0, 0.0625, 0.5, 0.2968, 0.4854, 0.25, 0.49, 0.2032, 0.4854, 0.1582, 0.4717, 0.1167, 0.4496, 0.08029, 0.4197, 0.05045, 0.3833, 0.02827, 0.3418, 0.01461, 0.2968, 0.01, 0.25, 0.01461, 0.2032, 0.02827, 0.1582, 0.05045, 0.1167, 0.08029, 0.08029, 0.1167, 0.05045, 0.1582, 0.02827, 0.2032, 0.01461, 0.25, 0.01, 0.2968, 0.01461, 0.3418, 0.02827, 0.3833, 0.05045, 0.4197, 0.08029, 0.4496, 0.1167, 0.4717, 0.1582, 0.4854, 0.2032, 0.49, 0.25, 0.4854, 0.2968, 0.4717, 0.3418, 0.4496, 0.3833, 0.4197, 0.4197, 0.3833, 0.4496, 0.3418, 0.4717, 0.0625, 0.5, 0.0625, 1.0, 0.03125, 1.0, 0.03125, 0.5, 0.03125, 0.5, 0.03125, 1.0, 0.0, 1.0, 0.0, 0.5, 0.75, 0.49, 0.7968, 0.4854, 0.8418, 0.4717, 0.8833, 0.4496, 0.9197, 0.4197, 0.9496, 0.3833, 0.9717, 0.3418, 0.9854, 0.2968, 0.99, 0.25, 0.9854, 0.2032, 0.9717, 0.1582, 0.9496, 0.1167, 0.9197, 0.08029, 0.8833, 0.05045, 0.8418, 0.02827, 0.7968, 0.01461, 0.75, 0.01, 0.7032, 0.01461, 0.6582, 0.02827, 0.6167, 0.05045, 0.5803, 0.08029, 0.5504, 0.1167, 0.5283, 0.1582, 0.5146, 0.2032, 0.51, 0.25, 0.5146, 0.2968, 0.5283, 0.3418, 0.5504, 0.3833, 0.5803, 0.4197, 0.6167, 0.4496, 0.6582, 0.4717, 0.7032, 0.4854, 1.0, 0.5, 1.0, 1.0, 0.9688, 1.0, 0.9688, 0.5, 0.9688, 0.5, 0.9688, 1.0, 0.9375, 1.0, 0.9375, 0.5, 0.9375, 0.5, 0.9375, 1.0, 0.9062, 1.0, 0.9062, 0.5, 0.9062, 0.5, 0.9062, 1.0, 0.875, 1.0, 0.875, 0.5, 0.875, 0.5, 0.875, 1.0, 0.8438, 1.0, 0.8438, 0.5, 0.8438, 0.5, 0.8438, 1.0, 0.8125, 1.0, 0.8125, 0.5, 0.8125, 0.5, 0.8125, 1.0, 0.7812, 1.0, 0.7812, 0.5, 0.7812, 0.5, 0.7812, 1.0, 0.75, 1.0, 0.75, 0.5, 0.75, 0.5, 0.75, 1.0, 0.7188, 1.0, 0.7188, 0.5, 0.7188, 0.5, 0.7188, 1.0, 0.6875, 1.0, 0.6875, 0.5, 0.6875, 0.5, 0.6875, 1.0, 0.6562, 1.0, 0.6562, 0.5, 0.6562, 0.5, 0.6562, 1.0, 0.625, 1.0, 0.625, 0.5, 0.625, 0.5, 0.625, 1.0, 0.5938, 1.0, 0.5938, 0.5, 0.5938, 0.5, 0.5938, 1.0, 0.5625, 1.0, 0.5625, 0.5, 0.5625, 0.5, 0.5625, 1.0, 0.5312, 1.0, 0.5312, 0.5, 0.5312, 0.5, 0.5312, 1.0, 0.5, 1.0, 0.5, 0.5, 0.5, 0.5, 0.5, 1.0, 0.4688, 1.0, 0.4688, 0.5, 0.4688, 0.5, 0.4688, 1.0, 0.4375, 1.0, 0.4375, 0.5, 0.4375, 0.5, 0.4375, 1.0, 0.4062, 1.0, 0.4062, 0.5, 0.4062, 0.5, 0.4062, 1.0, 0.375, 1.0, 0.375, 0.5, 0.375, 0.5, 0.375, 1.0, 0.3438, 1.0, 0.3438, 0.5, 0.3438, 0.5, 0.3438, 1.0, 0.3125, 1.0, 0.3125, 0.5, 0.3125, 0.5, 0.3125, 1.0, 0.2812, 1.0, 0.2812, 0.5, 0.2812, 0.5, 0.2812, 1.0, 0.25, 1.0, 0.25, 0.5, 0.25, 0.5, 0.25, 1.0, 0.2188, 1.0, 0.2188, 0.5, 0.2188, 0.5, 0.2188, 1.0, 0.1875, 1.0, 0.1875, 0.5, 0.1875, 0.5, 0.1875, 1.0, 0.1562, 1.0, 0.1562, 0.5, 0.1562, 0.5, 0.1562, 1.0, 0.125, 1.0, 0.125, 0.5, 0.125, 0.5, 0.125, 1.0, 0.09375, 1.0, 0.09375, 0.5, 0.09375, 0.5, 0.09375, 1.0, 0.0625, 1.0, 0.0625, 0.5, 0.2968, 0.4854, 0.25, 0.49, 0.2032, 0.4854, 0.1582, 0.4717, 0.1167, 0.4496, 0.08029, 0.4197, 0.05045, 0.3833, 0.02827, 0.3418, 0.01461, 0.2968, 0.01, 0.25, 0.01461, 0.2032, 0.02827, 0.1582, 0.05045, 0.1167, 0.08029, 0.08029, 0.1167, 0.05045, 0.1582, 0.02827, 0.2032, 0.01461, 0.25, 0.01, 0.2968, 0.01461, 0.3418, 0.02827, 0.3833, 0.05045, 0.4197, 0.08029, 0.4496, 0.1167, 0.4717, 0.1582, 0.4854, 0.2032, 0.49, 0.25, 0.4854, 0.2968, 0.4717, 0.3418, 0.4496, 0.3833, 0.4197, 0.4197, 0.3833, 0.4496, 0.3418, 0.4717, 0.0625, 0.5, 0.0625, 1.0, 0.03125, 1.0, 0.03125, 0.5, 0.03125, 0.5, 0.03125, 1.0, 0.0, 1.0, 0.0, 0.5, 0.75, 0.49, 0.7968, 0.4854, 0.8418, 0.4717, 0.8833, 0.4496, 0.9197, 0.4197, 0.9496, 0.3833, 0.9717, 0.3418, 0.9854, 0.2968, 0.99, 0.25, 0.9854, 0.2032, 0.9717, 0.1582, 0.9496, 0.1167, 0.9197, 0.08029, 0.8833, 0.05045, 0.8418, 0.02827, 0.7968, 0.01461, 0.75, 0.01, 0.7032, 0.01461, 0.6582, 0.02827, 0.6167, 0.05045, 0.5803, 0.08029, 0.5504, 0.1167, 0.5283, 0.1582, 0.5146, 0.2032, 0.51, 0.25, 0.5146, 0.2968, 0.5283, 0.3418, 0.5504, 0.3833, 0.5803, 0.4197, 0.6167, 0.4496, 0.6582, 0.4717, 0.7032, 0.4854, 1.0, 0.5, 1.0, 1.0, 0.9688, 1.0, 0.9688, 0.5, 0.9688, 0.5, 0.9688, 1.0, 0.9375, 1.0, 0.9375, 0.5, 0.9375, 0.5, 0.9375, 1.0, 0.9062, 1.0, 0.9062, 0.5, 0.9062, 0.5, 0.9062, 1.0, 0.875, 1.0, 0.875, 0.5, 0.875, 0.5, 0.875, 1.0, 0.8438, 1.0, 0.8438, 0.5, 0.8438, 0.5, 0.8438, 1.0, 0.8125, 1.0, 0.8125, 0.5, 0.8125, 0.5, 0.8125, 1.0, 0.7812, 1.0, 0.7812, 0.5, 0.7812, 0.5, 0.7812, 1.0, 0.75, 1.0, 0.75, 0.5, 0.75, 0.5, 0.75, 1.0, 0.7188, 1.0, 0.7188, 0.5, 0.7188, 0.5, 0.7188, 1.0, 0.6875, 1.0, 0.6875, 0.5, 0.6875, 0.5, 0.6875, 1.0, 0.6562, 1.0, 0.6562, 0.5, 0.6562, 0.5, 0.6562, 1.0, 0.625, 1.0, 0.625, 0.5, 0.625, 0.5, 0.625, 1.0, 0.5938, 1.0, 0.5938, 0.5, 0.5938, 0.5, 0.5938, 1.0, 0.5625, 1.0, 0.5625, 0.5, 0.5625, 0.5, 0.5625, 1.0, 0.5312, 1.0, 0.5312, 0.5, 0.5312, 0.5, 0.5312, 1.0, 0.5, 1.0, 0.5, 0.5, 0.5, 0.5, 0.5, 1.0, 0.4688, 1.0, 0.4688, 0.5, 0.4688, 0.5, 0.4688, 1.0, 0.4375, 1.0, 0.4375, 0.5, 0.4375, 0.5, 0.4375, 1.0, 0.4062, 1.0, 0.4062, 0.5, 0.4062, 0.5, 0.4062, 1.0, 0.375, 1.0, 0.375, 0.5, 0.375, 0.5, 0.375, 1.0, 0.3438, 1.0, 0.3438, 0.5, 0.3438, 0.5, 0.3438, 1.0, 0.3125, 1.0, 0.3125, 0.5, 0.3125, 0.5, 0.3125, 1.0, 0.2812, 1.0, 0.2812, 0.5, 0.2812, 0.5, 0.2812, 1.0, 0.25, 1.0, 0.25, 0.5, 0.25, 0.5, 0.25, 1.0, 0.2188, 1.0, 0.2188, 0.5, 0.2188, 0.5, 0.2188, 1.0, 0.1875, 1.0, 0.1875, 0.5, 0.1875, 0.5, 0.1875, 1.0, 0.1562, 1.0, 0.1562, 0.5, 0.1562, 0.5, 0.1562, 1.0, 0.125, 1.0, 0.125, 0.5, 0.125, 0.5, 0.125, 1.0, 0.09375, 1.0, 0.09375, 0.5, 0.09375, 0.5, 0.09375, 1.0, 0.0625, 1.0, 0.0625, 0.5, 0.2968, 0.4854, 0.25, 0.49, 0.2032, 0.4854, 0.1582, 0.4717, 0.1167, 0.4496, 0.08029, 0.4197, 0.05045, 0.3833, 0.02827, 0.3418, 0.01461, 0.2968, 0.01, 0.25, 0.01461, 0.2032, 0.02827, 0.1582, 0.05045, 0.1167, 0.08029, 0.08029, 0.1167, 0.05045, 0.1582, 0.02827, 0.2032, 0.01461, 0.25, 0.01, 0.2968, 0.01461, 0.3418, 0.02827, 0.3833, 0.05045, 0.4197, 0.08029, 0.4496, 0.1167, 0.4717, 0.1582, 0.4854, 0.2032, 0.49, 0.25, 0.4854, 0.2968, 0.4717, 0.3418, 0.4496, 0.3833, 0.4197, 0.4197, 0.3833, 0.4496, 0.3418, 0.4717, 0.0625, 0.5, 0.0625, 1.0, 0.03125, 1.0, 0.03125, 0.5, 0.03125, 0.5, 0.03125, 1.0, 0.0, 1.0, 0.0, 0.5, 0.75, 0.49, 0.7968, 0.4854, 0.8418, 0.4717, 0.8833, 0.4496, 0.9197, 0.4197, 0.9496, 0.3833, 0.9717, 0.3418, 0.9854, 0.2968, 0.99, 0.25, 0.9854, 0.2032, 0.9717, 0.1582, 0.9496, 0.1167, 0.9197, 0.08029, 0.8833, 0.05045, 0.8418, 0.02827, 0.7968, 0.01461, 0.75, 0.01, 0.7032, 0.01461, 0.6582, 0.02827, 0.6167, 0.05045, 0.5803, 0.08029, 0.5504, 0.1167, 0.5283, 0.1582, 0.5146, 0.2032, 0.51, 0.25, 0.5146, 0.2968, 0.5283, 0.3418, 0.5504, 0.3833, 0.5803, 0.4197, 0.6167, 0.4496, 0.6582, 0.4717, 0.7032, 0.4854])
me_cylinder_002.use_remesh_preserve_volume = False
me_cylinder_002.use_remesh_preserve_attributes = False
me_cylinder_002.use_mirror_vertex_groups = False
me_cylinder_002.update()

# ---- objects
ob_cube = bpy.data.objects.new('Cube', me_cube)
ob_cylinder = bpy.data.objects.new('Cylinder', me_cylinder)
ob_cylinder_001 = bpy.data.objects.new('Cylinder.001', me_cylinder_002)

# ---- transforms, parenting, visibility, modifiers, constraints
ob_cube.location = (0.0, 0.0, 2.2)
ob_cube.scale = (1.4, 0.04, 2.2)
ob_cube.lock_rotations_4d = False
ob_cube.empty_display_type = 'ARROWS'
ob_cube.lineart.crease_threshold = 0.0
ob_cylinder.location = (-0.7488, -0.1915, 4.439)
ob_cylinder.scale = (0.05, 0.05, 0.3)
ob_cylinder.lineart.crease_threshold = 0.0
ob_cylinder_001.location = (1.36, 0.01, 4.53)
ob_cylinder_001.rotation_euler = (0.0, 1.571, 0.0)
ob_cylinder_001.scale = (0.05, 0.05, 2.8)
ob_cylinder_001.lineart.crease_threshold = 0.0

# ---- collection membership
col_collection.objects.link(ob_cube)
col_collection.objects.link(ob_cylinder)
col_collection.objects.link(ob_cylinder_001)

# ---- scene / render settings (as saved in the file)
scene.frame_start = 1; scene.frame_end = 250; scene.frame_set(0)
scene.render.engine = 'BLENDER_EEVEE_NEXT'
scene.cycles.use_denoising = False
scene.cycles.samples = 128
scene.cycles.sampling_pattern = 'TABULATED_SOBOL'
scene.cycles.use_adaptive_sampling = False
scene.cycles.use_light_tree = False
scene.view_settings.view_transform = 'Filmic'
bpy.context.view_layer.update()

# ---- added for rendering (the .blend has no active camera and no usable light): camera, sun
cam_auto = bpy.data.cameras.new('AutoCamera')
cam_auto.lens = 50.0
cam_auto.sensor_width = 36.0
cam_auto.clip_end = 1000.0
ob_auto_camera = bpy.data.objects.new('AutoCamera', cam_auto)
scene.collection.objects.link(ob_auto_camera)
ob_auto_camera.location = (8.17308, -8.14278, 7.82548)
ob_auto_camera.rotation_euler = (1.09748, -7.21219e-08, 0.694738)
scene.camera = ob_auto_camera
light_auto_sun = bpy.data.lights.new('AutoSun', 'SUN')
light_auto_sun.energy = 3.0
light_auto_sun.angle = 0.0523599
ob_auto_sun = bpy.data.objects.new('AutoSun', light_auto_sun)
scene.collection.objects.link(ob_auto_sun)
ob_auto_sun.rotation_euler = (0.872665, 0.174533, 0.523599)
bpy.context.view_layer.update()
